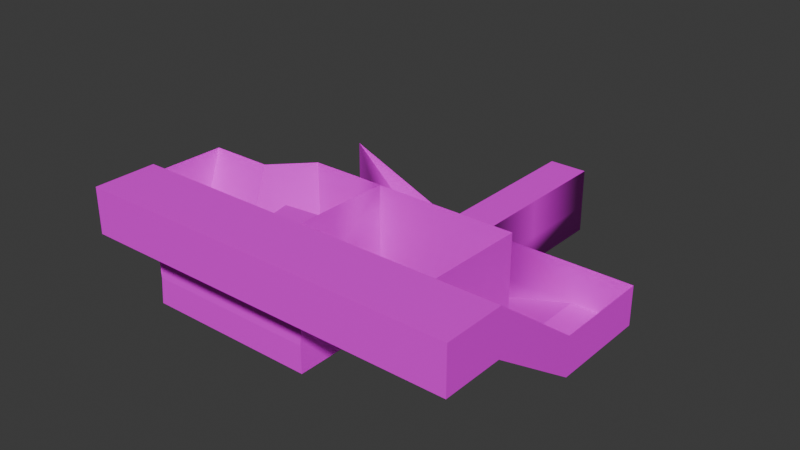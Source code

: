 # Source: testMap.blend  (saved by Blender 4.5.90; exported with 4.5.12 LTS)
import bpy
from mathutils import Matrix  # noqa: F401  (used for matrix-valued properties, if any)

bpy.ops.wm.read_factory_settings(use_empty=True)
scene = bpy.context.scene
scene.name = 'Scene'

# ---- images (referenced by path relative to the original .blend; pixels are not part of the script)
import os
ASSET_DIR = os.environ.get("B2B_ASSET_DIR", "")  # directory of the original .blend (textures are referenced by path, not embedded)
HERE = os.path.dirname(os.path.abspath(__file__))  # packed textures are extracted next to this script under _unpacked/

def load_image(name, relpath, width, height, colorspace="sRGB"):
    """Load a texture the original file referenced (path relative to the .blend, or extracted next to this script)."""
    p = next((c for c in (os.path.join(HERE, relpath), os.path.join(ASSET_DIR, relpath)) if relpath and os.path.exists(c)), "")
    if p:
        img = bpy.data.images.load(p, check_existing=True)
        img.name = name
    else:  # same state as the original file: an image datablock whose file is absent (Cycles renders it pink)
        img = bpy.data.images.new(name, width, height)
        img.source = "FILE"
        img.filepath = "//" + (relpath or name)
    img.colorspace_settings.name = colorspace
    return img
img_cubicmap_atlas_png = load_image('cubicmap_atlas.png', 'cubicmap_atlas.png', 1024, 1024, 'sRGB')

# ---- materials (node trees are filled in below, after node groups)
mat_material_001 = bpy.data.materials.new('Material.001')
mat_material_001.roughness = 0.5

# ---- material node trees
mat_material_001.use_nodes = True; mat_material_001.node_tree.nodes.clear()
_N = mat_material_001.node_tree.nodes; _L = mat_material_001.node_tree.links
n0 = _N.new('ShaderNodeBsdfPrincipled'); n0.name = 'Principled BSDF'; n0.location = (0, 300)
n0.inputs[3].default_value = 1.45
n0.inputs[27].default_value = (0.0, 0.0, 0.0, 1.0)
n0.inputs[28].default_value = 1.0
n1 = _N.new('ShaderNodeOutputMaterial'); n1.name = 'Material Output'; n1.location = (280, 300)
n2 = _N.new('ShaderNodeTexImage'); n2.name = 'Image Texture'; n2.location = (-480, 300)
n2.image = img_cubicmap_atlas_png
_L.new(n2.outputs[0], n0.inputs[0])
_L.new(n0.outputs[0], n1.inputs[0])
n1.is_active_output = True

# ---- world
world_world = bpy.data.worlds.new('World'); scene.world = world_world
world_world.use_nodes = True; world_world.node_tree.nodes.clear()
_N = world_world.node_tree.nodes; _L = world_world.node_tree.links
n0 = _N.new('ShaderNodeOutputWorld'); n0.name = 'World Output'; n0.location = (200, 100)
n1 = _N.new('ShaderNodeBackground'); n1.name = 'Background'; n1.location = (-200, 100)
n1.inputs[0].default_value = (0.05088, 0.05088, 0.05088, 1.0)
_L.new(n1.outputs[0], n0.inputs[0])
n0.is_active_output = True
world_world.color = (0.05088, 0.05088, 0.05088)
world_world.sun_shadow_jitter_overblur = 0.0

# ---- meshes
me_cube_001 = bpy.data.meshes.new('Cube.001')
me_cube_001.from_pydata([(3.704, 1.0, -1.0), (3.704, -1.0, -1.0), (3.516, 1.0, 1.0), (3.704, -1.0, 1.0), (-1.0, 1.0, -1.0), (-1.0, -1.0, -1.0), (-1.0, -1.0, 1.0), (7.552, 1.0, -1.0), (7.552, -1.0, -1.0), (7.552, 1.0, 1.0), (7.552, -1.0, 1.0), (6.262, 1.0, -5.501), (6.262, -1.0, -5.501), (10.11, 1.0, -5.501), (10.11, -1.0, -5.501), (3.696, 1.0, 3.786), (3.704, -1.0, 3.786), (7.552, 1.0, 3.786), (7.552, -1.0, 3.786), (3.884, 1.0, 7.104), (3.704, -1.0, 7.104), (7.552, 1.0, 7.104), (7.552, -1.0, 7.104), (14.54, 1.0, 3.786), (14.54, -1.0, 3.786), (14.54, 1.0, 7.104), (14.54, -1.0, 7.104), (16.6, 1.0, 3.786), (16.6, -1.0, 3.786), (16.6, 1.0, 7.104), (16.6, -1.0, 7.104), (13.15, 1.0, -0.229), (13.15, -1.0, -0.229), (16.6, 1.0, -0.229), (16.6, -1.0, -0.229), (6.138, 1.0, -10.01), (6.138, -1.0, -10.01), (16.6, 1.0, -7.404), (16.6, -1.0, -7.404), (26.31, 1.0, -0.229), (19.45, -1.0, -0.229), (26.31, 1.0, -7.404), (19.45, -1.0, -7.404), (13.03, 0.8383, -2.061), (13.03, -1.162, -2.061), (13.15, 1.0, -5.449), (13.15, -1.0, -5.449), (16.6, -1.0, -2.0), (16.6, -1.0, -5.498), (30.44, 1.0, -0.229), (30.44, 1.0, -7.404), (26.31, 5.796, 6.68), (30.44, 5.796, 6.68), (26.31, 5.796, 11.06), (30.44, 5.796, 11.06), (16.6, 3.82, -7.404), (26.31, 3.82, -7.404), (30.44, 3.82, -7.404), (16.6, 4.295, -0.229), (26.31, 4.295, -0.229), (30.44, 3.798, -0.229), (30.44, 8.998, 6.68), (3.729, 5.796, 6.68), (3.729, 5.796, 11.06), (16.61, 5.796, 6.68), (16.67, 5.796, 11.06), (14.54, 5.796, 6.68), (7.527, 5.796, 6.68), (7.634, 5.796, 11.06), (14.53, 5.796, 11.06), (26.31, 8.997, 6.68), (26.31, 8.997, 11.06), (30.44, 8.997, 11.06), (3.729, 8.997, 6.68), (3.729, 8.997, 11.06), (16.67, 8.997, 11.06), (7.634, 8.997, 11.06), (14.53, 8.997, 11.06), (16.6, 4.358, 3.786), (16.6, 4.358, 6.809), (15.01, 4.378, 1.448), (7.437, 4.378, -1.05), (8.014, 4.468, 1.423), (16.6, 5.708, -0.229), (13.03, 4.131, -2.061), (16.6, 5.771, 3.786), (16.6, 8.908, -0.229), (16.6, 8.972, 3.786), (16.6, 8.972, 6.683), (3.704, 5.805, 2.919), (3.704, 5.805, 3.786), (3.704, 5.805, 7.104), (-1.001, 1.0, 1.0), (3.704, 5.706, -2.789), (-1.056, 5.706, -2.789), (-1.023, 5.792, 2.913), (6.262, 5.675, -5.501), (10.11, 5.675, -5.501), (13.15, 5.675, -5.449), (6.138, 5.671, -10.01), (26.31, 8.899, -0.229), (19.43, 2.998, -7.404), (19.44, 1.0, -7.404), (19.43, 3.82, -7.404), (16.6, -1.0, -13.35), (19.45, -1.0, -13.35), (16.6, 1.0, -13.35), (19.43, 2.998, -13.35), (16.6, 3.82, -13.35), (19.44, 1.0, -13.35), (19.43, 3.82, -13.35), (16.6, -1.0, -19.87), (19.45, -1.0, -19.87), (16.6, 1.0, -19.87), (19.43, 2.998, -19.87), (16.6, 3.82, -19.87), (19.44, 1.0, -19.87), (19.43, 3.82, -19.87), (16.6, 1.0, -8.594), (16.6, 1.0, -9.784), (16.6, 1.0, -10.97), (16.6, 1.0, -12.16), (16.6, 0.6, -7.404), (16.6, 0.2, -7.404), (16.6, -0.2, -7.404), (16.6, -0.6, -7.404), (16.6, 1.564, -7.404), (16.6, 2.128, -7.404), (16.6, 2.692, -7.404), (16.6, 3.256, -7.404), (16.6, 3.82, -14.66), (16.6, 3.82, -15.96), (16.6, 3.82, -17.27), (16.6, 3.82, -18.57), (16.6, 0.6, -13.35), (16.6, 0.2, -13.35), (16.6, -0.2, -13.35), (16.6, -0.6, -13.35), (16.6, 1.564, -13.35), (16.6, 2.128, -13.35), (16.6, 2.692, -13.35), (16.6, 3.256, -13.35), (16.6, 3.82, -12.16), (16.6, 3.82, -10.97), (16.6, 3.82, -9.784), (16.6, 3.82, -8.594), (16.6, -1.0, -8.594), (16.6, -1.0, -9.784), (16.6, -1.0, -10.97), (16.6, -1.0, -12.16), (16.6, 0.6, -19.87), (16.6, 0.2, -19.87), (16.6, -0.2, -19.87), (16.6, -0.6, -19.87), (16.6, 1.564, -19.87), (16.6, 2.128, -19.87), (16.6, 2.692, -19.87), (16.6, 3.256, -19.87), (16.6, 1.0, -14.66), (16.6, 1.0, -15.96), (16.6, 1.0, -17.27), (16.6, 1.0, -18.57), (16.6, -1.0, -14.66), (16.6, -1.0, -15.96), (16.6, -1.0, -17.27), (16.6, -1.0, -18.57), (16.6, 3.256, -14.66), (16.6, 3.256, -15.96), (16.6, 3.256, -17.27), (16.6, 3.256, -18.57), (16.6, 2.692, -14.66), (16.6, 2.692, -15.96), (16.6, 2.692, -17.27), (16.6, 2.692, -18.57), (16.6, 2.128, -14.66), (16.6, 2.128, -15.96), (16.6, 2.128, -17.27), (16.6, 2.128, -18.57), (16.6, 1.564, -14.66), (16.6, 1.564, -15.96), (16.6, 1.564, -17.27), (16.6, 1.564, -18.57), (16.6, 0.6, -14.66), (16.6, 0.6, -15.96), (16.6, 0.6, -17.27), (16.6, 0.6, -18.57), (16.6, 0.2, -14.66), (16.6, 0.2, -15.96), (16.6, 0.2, -17.27), (16.6, 0.2, -18.57), (16.6, -0.2, -14.66), (16.6, -0.2, -15.96), (16.6, -0.2, -17.27), (16.6, -0.2, -18.57), (16.6, -0.6, -14.66), (16.6, -0.6, -15.96), (16.6, -0.6, -17.27), (16.6, -0.6, -18.57), (16.6, 3.256, -8.594), (16.6, 3.256, -9.784), (16.6, 3.256, -10.97), (16.6, 3.256, -12.16), (16.6, 2.692, -8.594), (16.6, 2.692, -9.784), (16.6, 2.692, -10.97), (16.6, 2.692, -12.16), (16.6, 2.128, -8.594), (16.6, 2.128, -9.784), (16.6, 2.128, -10.97), (16.6, 2.128, -12.16), (16.6, 1.564, -8.594), (16.6, 1.564, -9.784), (16.6, 1.564, -10.97), (16.6, 1.564, -12.16), (16.6, 0.6, -8.594), (16.6, 0.6, -9.784), (16.6, 0.6, -10.97), (16.6, 0.6, -12.16), (16.6, 0.2, -8.594), (16.6, 0.2, -9.784), (16.6, 0.2, -10.97), (16.6, 0.2, -12.16), (16.6, -0.2, -8.594), (16.6, -0.2, -9.784), (16.6, -0.2, -10.97), (16.6, -0.2, -12.16), (16.6, -0.6, -8.594), (16.6, -0.6, -9.784), (16.6, -0.6, -10.97), (16.6, -0.6, -12.16), (18.06, 1.0, -7.404), (18.06, 1.0, -8.594), (18.06, 0.6, -7.404), (18.06, 0.6, -8.594), (18.04, 0.6, -8.594), (18.04, 0.6, -9.784), (18.04, 0.2, -8.594), (18.04, 0.2, -9.784), (18.03, 0.2, -9.784), (18.03, 0.2, -10.97), (18.03, -0.2, -9.784), (18.03, -0.2, -10.97), (16.67, -0.2, -10.97), (16.67, -0.2, -12.16), (16.67, -0.6, -10.97), (16.67, -0.6, -12.16), (16.61, -0.6, -13.35), (16.61, -1.0, -13.35), (16.61, -1.0, -12.16), (16.61, -0.6, -12.16), (16.61, -0.7333, -13.35), (16.61, -0.8667, -13.35), (16.61, -1.0, -12.56), (16.61, -1.0, -12.96), (16.61, -0.6, -12.56), (16.61, -0.6, -12.96), (16.61, -0.8667, -12.16), (16.61, -0.7333, -12.16), (16.61, -0.8667, -12.96), (16.61, -0.8667, -12.56), (16.61, -0.7333, -12.96), (16.61, -0.7333, -12.56), (18.02, -0.7333, -12.16), (18.02, -0.6, -12.16), (18.02, -0.6, -12.56), (18.02, -0.7333, -12.56), (18.01, -0.8667, -12.96), (18.01, -0.8667, -12.56), (18.01, -0.7333, -12.96), (18.01, -0.7333, -12.56), (18.0, -0.8667, -13.35), (18.0, -1.0, -13.35), (18.0, -1.0, -12.96), (18.0, -0.8667, -12.96), (16.67, -0.2, -11.37), (16.67, -0.2, -11.77), (16.67, -0.6, -11.37), (16.67, -0.6, -11.77), (16.67, -0.4667, -10.97), (16.67, -0.3333, -10.97), (16.67, -0.4667, -12.16), (16.67, -0.3333, -12.16), (16.67, -0.4667, -11.77), (16.67, -0.4667, -11.37), (16.67, -0.3333, -11.77), (16.67, -0.3333, -11.37), (18.04, -0.6, -11.77), (18.04, -0.6, -12.16), (18.04, -0.4667, -12.16), (18.04, -0.4667, -11.77), (18.04, -0.4667, -11.77), (18.04, -0.4667, -11.37), (18.04, -0.3333, -11.77), (18.04, -0.3333, -11.37), (17.98, -0.3333, -10.97), (17.98, -0.2, -10.97), (17.98, -0.2, -11.37), (17.98, -0.3333, -11.37)], [], [(198, 145, 55, 129), (6, 5, 4, 92), (29, 25, 66, 64), (208, 204, 203, 207), (230, 231, 118, 37), (203, 199, 198, 202), (31, 84, 80, 23), (11, 0, 1, 12), (44, 14, 8), (170, 166, 141, 140), (205, 201, 200, 204), (19, 21, 22, 20), (28, 24, 26, 30), (191, 187, 186, 190), (49, 39, 51, 52), (236, 234, 214, 218), (74, 63, 62, 73), (218, 214, 122, 123), (240, 238, 219, 223), (16, 20, 22, 18), (182, 158, 106, 134), (246, 250, 251, 247, 104, 137), (129, 128, 202, 198), (100, 70, 51, 59), (244, 278, 279, 242, 224, 228), (15, 2, 89, 90), (157, 114, 117, 115), (98, 97, 13, 45), (47, 44, 32, 34), (33, 40, 34), (69, 68, 76, 77), (52, 61, 60, 49), (220, 219, 238, 239), (7, 81, 84, 43), (48, 36, 46), (23, 80, 82, 17), (213, 209, 208, 212), (40, 39, 41, 42), (41, 39, 49, 50), (118, 214, 215, 119), (125, 35, 36, 38), (188, 184, 183, 187), (92, 95, 89, 2), (129, 99, 35, 128), (69, 65, 64, 66), (70, 88, 64, 51), (4, 0, 93, 94), (65, 53, 51, 64), (67, 62, 63, 68), (78, 85, 83, 58), (86, 83, 85, 87), (197, 193, 192, 196), (2, 3, 6, 92), (134, 106, 121, 217), (66, 25, 21, 67), (221, 217, 216, 220), (121, 213, 212, 120), (248, 256, 257, 249, 229, 149), (14, 46, 45, 13), (66, 67, 68, 69), (78, 79, 64, 85), (34, 32, 24, 28), (94, 95, 92, 4), (43, 31, 32, 44), (34, 28, 27, 33), (22, 26, 24, 18), (68, 63, 74, 76), (237, 236, 218, 219), (144, 199, 200, 143), (44, 46, 14), (216, 120, 119, 215), (113, 154, 181, 161), (201, 205, 140, 141), (223, 219, 218, 222), (102, 101, 107, 109), (162, 194, 137, 104), (31, 23, 24, 32), (79, 78, 27, 29), (226, 222, 124, 125), (61, 72, 74, 73), (8, 10, 9, 7), (232, 230, 37, 122), (202, 206, 207, 203), (53, 54, 52, 51), (93, 0, 11, 96), (123, 122, 35), (33, 39, 40), (142, 201, 141, 108), (47, 34, 40), (42, 38, 48), (42, 41, 102), (75, 71, 53, 65), (48, 38, 36), (109, 105, 42, 102), (210, 118, 119, 211), (222, 226, 227, 223), (184, 160, 159, 183), (177, 173, 172, 176), (51, 39, 59), (138, 139, 209, 213), (257, 261, 265, 262), (183, 159, 158, 182), (30, 26, 25, 29), (199, 203, 204, 200), (101, 102, 41, 56), (9, 17, 82), (147, 42, 105, 148), (168, 172, 173, 169), (116, 113, 150, 112), (116, 112, 105, 109), (35, 127, 128), (57, 56, 41, 50), (3, 1, 5, 6), (46, 44, 47, 48), (249, 254, 255, 246, 137, 229), (8, 1, 3, 10), (131, 132, 117), (144, 143, 110), (233, 232, 122, 214), (112, 152, 153), (105, 164, 163), (52, 54, 72, 61), (155, 156, 173, 177), (130, 166, 167, 131), (164, 196, 195, 163), (90, 91, 19, 15), (241, 240, 223, 224), (163, 195, 194, 162), (106, 138, 213, 121), (108, 141, 166, 130), (209, 205, 204, 208), (84, 81, 82, 80), (117, 114, 107, 110), (17, 9, 10, 18), (241, 239, 238, 240), (138, 106, 158, 178), (155, 116, 114, 156), (193, 189, 188, 192), (180, 176, 175, 179), (171, 167, 166, 170), (127, 126, 210, 206), (60, 57, 50, 49), (27, 78, 58, 33), (110, 107, 101, 103), (100, 59, 58, 86), (2, 15, 16, 3), (9, 82, 81, 7), (154, 155, 177, 181), (87, 85, 64, 88), (40, 42, 48, 47), (157, 115, 133, 169), (179, 159, 160, 180), (171, 175, 176, 172), (28, 30, 29, 27), (222, 218, 123, 124), (185, 161, 160, 184), (8, 7, 43, 44), (99, 98, 45, 35), (120, 212, 211, 119), (140, 139, 174, 170), (19, 62, 67, 21), (12, 1, 8, 14), (220, 216, 215, 219), (194, 190, 136, 137), (237, 235, 234, 236), (190, 194, 195, 191), (169, 173, 156, 157), (149, 229, 228, 148), (152, 151, 189, 193), (114, 116, 109, 107), (179, 175, 174, 178), (77, 75, 65, 69), (20, 16, 15, 19), (172, 168, 167, 171), (181, 177, 176, 180), (212, 208, 207, 211), (145, 198, 199, 144), (131, 167, 168, 132), (180, 160, 161, 181), (186, 187, 183, 182), (189, 185, 184, 188), (170, 174, 175, 171), (285, 274, 296, 297), (26, 22, 21, 25), (150, 113, 161, 185), (178, 158, 159, 179), (165, 197, 196, 164), (217, 121, 120, 216), (186, 182, 134, 135), (169, 133, 132, 168), (178, 174, 139, 138), (97, 96, 11, 13), (242, 274, 275, 243, 225, 224), (151, 150, 185, 189), (111, 153, 197, 165), (143, 200, 201, 142), (153, 152, 193, 197), (211, 207, 206, 210), (235, 237, 219, 215), (18, 10, 3, 16), (18, 24, 23, 17), (135, 134, 217, 221), (234, 235, 215, 214), (39, 33, 58, 59), (147, 227, 226, 146), (233, 231, 230, 232), (196, 192, 191, 195), (146, 226, 125, 38), (190, 186, 135, 136), (54, 53, 71, 72), (245, 277, 276, 244, 228, 229), (46, 36, 35, 45), (228, 224, 223, 227), (206, 202, 128, 127), (231, 233, 214, 118), (148, 228, 227, 147), (118, 210, 126, 37), (137, 136, 225, 229), (0, 4, 5, 1), (13, 11, 12, 14), (239, 241, 224, 220), (136, 135, 221, 225), (225, 221, 220, 224), (139, 140, 205, 209), (243, 281, 280, 245, 229, 225), (187, 191, 192, 188), (146, 38, 42), (105, 104, 149), (105, 149, 148), (147, 146, 42), (35, 125, 124), (122, 37, 35), (35, 124, 123), (56, 103, 101), (31, 43, 84), (35, 37, 126), (35, 126, 127), (129, 55, 99), (117, 110, 131), (110, 108, 130), (110, 130, 131), (133, 115, 117), (132, 133, 117), (110, 103, 144), (103, 55, 145), (103, 145, 144), (142, 108, 110), (143, 142, 110), (112, 150, 151), (153, 111, 112), (112, 151, 152), (113, 116, 154), (154, 116, 155), (114, 157, 156), (162, 104, 105), (105, 112, 164), (112, 111, 165), (112, 165, 164), (163, 162, 105), (247, 253, 252, 248, 149, 104), (252, 259, 256, 248), (259, 261, 257, 256), (253, 247, 271, 272), (253, 258, 259, 252), (251, 250, 260, 258), (258, 260, 268, 266), (250, 246, 255, 260), (260, 255, 254, 261), (265, 264, 263, 262), (261, 254, 264, 265), (254, 249, 263, 264), (249, 257, 262, 263), (266, 268, 269, 267), (259, 258, 266, 267), (261, 259, 267, 269), (260, 261, 269, 268), (271, 270, 273, 272), (251, 258, 273, 270), (258, 253, 272, 273), (247, 251, 270, 271), (276, 283, 278, 244), (283, 285, 279, 278), (245, 280, 288, 287), (277, 282, 283, 276), (280, 281, 284, 282), (283, 282, 290, 291), (281, 243, 275, 284), (284, 275, 274, 285), (287, 288, 289, 286), (280, 282, 289, 288), (277, 245, 287, 286), (282, 277, 286, 289), (290, 292, 293, 291), (285, 283, 291, 293), (284, 285, 293, 292), (282, 284, 292, 290), (297, 296, 295, 294), (242, 279, 294, 295), (274, 242, 295, 296), (279, 285, 297, 294)])
me_cube_001.polygons.foreach_set('use_smooth', [1, 1, 1, 1, 1, 1, 1, 1, 1, 1, 1, 1, 1, 1, 1, 1, 1, 1, 1, 1, 1, 1, 1, 1, 1, 1, 1, 1, 1, 1, 1, 1, 1, 1, 1, 1, 1, 1, 1, 1, 1, 1, 1, 1, 1, 1, 1, 1, 1, 1, 1, 1, 1, 1, 1, 1, 1, 1, 1, 1, 1, 1, 1, 1, 1, 1, 1, 1, 1, 1, 1, 1, 1, 1, 1, 1, 1, 1, 1, 1, 1, 1, 1, 1, 1, 1, 1, 1, 1, 1, 1, 1, 1, 1, 1, 1, 1, 1, 1, 1, 1, 1, 1, 1, 1, 1, 1, 1, 1, 1, 1, 1, 1, 1, 1, 1, 0, 0, 1, 1, 1, 1, 1, 1, 1, 1, 1, 1, 1, 1, 1, 1, 1, 1, 1, 1, 1, 1, 1, 1, 1, 1, 1, 1, 1, 1, 1, 1, 1, 1, 1, 1, 1, 1, 1, 1, 1, 1, 1, 1, 1, 1, 1, 1, 1, 1, 1, 1, 1, 1, 1, 1, 1, 1, 1, 1, 1, 1, 1, 1, 1, 1, 1, 1, 1, 1, 1, 1, 1, 1, 1, 1, 1, 1, 1, 1, 1, 1, 1, 1, 1, 1, 1, 1, 1, 1, 1, 1, 1, 1, 1, 1, 1, 1, 1, 1, 1, 1, 1, 1, 1, 1, 1, 1, 1, 1, 1, 1, 1, 1, 1, 1, 1, 1, 1, 1, 1, 1, 0, 0, 0, 0, 0, 0, 0, 0, 0, 0, 1, 1, 1, 1, 1, 1, 1, 1, 1, 1, 1, 1, 1, 1, 1, 1, 1, 1, 1, 1, 1, 1, 1, 1, 1, 1, 1, 1, 1, 1, 1, 1, 1, 1, 1, 1, 1, 1, 1, 1, 1, 1, 1, 1, 1, 1, 1, 1, 1, 1, 1, 1])
_k = set([(0, 1), (0, 4), (0, 11), (0, 93), (1, 5), (1, 12), (2, 3), (2, 89), (2, 92), (3, 6), (3, 16), (4, 5), (4, 94), (5, 6), (6, 92), (7, 8), (7, 9), (7, 43), (7, 81), (8, 10), (8, 14), (8, 44), (9, 17), (9, 82), (10, 18), (11, 12), (11, 96), (12, 14), (13, 14), (13, 45), (13, 97), (14, 46), (15, 19), (16, 20), (17, 18), (17, 23), (17, 82), (18, 24), (19, 20), (19, 21), (20, 22), (21, 25), (22, 26), (23, 24), (23, 31), (23, 80), (24, 32), (25, 29), (26, 30), (28, 30), (28, 34), (29, 30), (31, 32), (31, 43), (32, 34), (32, 44), (33, 34), (33, 58), (34, 40), (34, 47), (35, 36), (35, 45), (35, 99), (36, 38), (36, 46), (38, 42), (38, 48), (39, 40), (39, 41), (39, 49), (39, 51), (39, 59), (40, 42), (41, 42), (41, 50), (43, 44), (43, 84), (44, 46), (44, 47), (45, 46), (45, 98), (46, 48), (47, 48), (49, 50), (49, 52), (50, 57), (51, 52), (51, 64), (51, 70), (52, 54), (53, 54), (53, 65), (54, 72), (58, 78), (59, 100), (61, 72), (62, 63), (62, 67), (63, 68), (63, 74), (64, 66), (64, 85), (64, 88), (65, 69), (66, 67), (68, 69), (73, 74), (80, 82), (80, 84), (81, 82), (81, 84), (92, 95), (104, 105), (111, 112)])
me_cube_001.attributes.new('sharp_edge', 'BOOLEAN', 'EDGE').data.foreach_set('value', [ (min(e.vertices), max(e.vertices)) in _k for e in me_cube_001.edges])
_uv = me_cube_001.uv_layers.new(name='UVMap')
_uv.uv.foreach_set('vector', [0.4123, 0.631, 0.4015, 0.631, 0.4015, 0.608, 0.4123, 0.608, 0.8816, 0.272, 0.9202, 0.2725, 0.9196, 0.3112, 0.881, 0.3106, 0.03861, 0.8569, 0.03861, 0.8171, 0.1311, 0.8172, 0.1311, 0.8572, 0.4341, 0.6769, 0.4232, 0.6769, 0.4232, 0.6539, 0.4341, 0.6539, 0.7846, 0.7632, 0.7616, 0.7632, 0.7616, 0.735, 0.7846, 0.735, 0.4232, 0.6539, 0.4123, 0.6539, 0.4123, 0.631, 0.4232, 0.631, 0.06433, 0.9347, 0.002935, 0.9684, -6.083e-09, 0.9005, 0.06646, 0.8572, 0.5813, 0.8874, 0.4945, 0.8873, 0.4945, 0.8487, 0.5813, 0.8488, 0.3438, 0.2707, 0.2774, 0.2145, 0.3643, 0.1651, 0.4232, 0.748, 0.4123, 0.748, 0.4123, 0.7228, 0.4232, 0.7228, 0.4232, 0.6999, 0.4123, 0.6999, 0.4123, 0.6769, 0.4232, 0.6769, 0.03861, 0.608, 0.03861, 0.6823, 1.584e-08, 0.6823, 4.225e-09, 0.608, 0.4567, 0.3398, 0.4567, 0.2999, 0.5208, 0.2999, 0.5208, 0.3398, 0.479, 0.7732, 0.4713, 0.7732, 0.4713, 0.748, 0.479, 0.748, 0.3793, 0.6072, 0.3793, 0.5275, 0.5128, 0.5283, 0.5128, 0.608, 0.5875, 0.6639, 0.5952, 0.6639, 0.5952, 0.6916, 0.5875, 0.6916, 0.8427, 0.4025, 0.9045, 0.4025, 0.9045, 0.4872, 0.8427, 0.4872, 0.7385, 0.7298, 0.7308, 0.7298, 0.7308, 0.7069, 0.7385, 0.7069, 0.5875, 0.7468, 0.5952, 0.7468, 0.5952, 0.7743, 0.5875, 0.7743, 0.4567, 0.0908, 0.5208, 0.0908, 0.5208, 0.1651, 0.4567, 0.1651, 0.4636, 0.748, 0.4559, 0.748, 0.4559, 0.7228, 0.4636, 0.7228, 0.7615, 0.8261, 0.7589, 0.8261, 0.7563, 0.8261, 0.7537, 0.8261, 0.7537, 0.7988, 0.7615, 0.7988, 0.4123, 0.608, 0.4232, 0.608, 0.4232, 0.631, 0.4123, 0.631, 0.7308, 0.8594, 0.5974, 0.8613, 0.5974, 0.7995, 0.7308, 0.7705, 0.5875, 0.7743, 0.5901, 0.7743, 0.5927, 0.7743, 0.5952, 0.7743, 0.5952, 0.8018, 0.5875, 0.8018, 0.9068, 0.03861, 0.9606, 0.03861, 0.9235, 0.1314, 0.9068, 0.1314, 0.7012, 0.9434, 0.7557, 0.9384, 0.7556, 0.9543, 0.7012, 0.9543, 0.3888, 0.8005, 0.3888, 0.8591, 0.2985, 0.8592, 0.2985, 0.8005, 0.345, 0.3398, 0.3438, 0.2707, 0.3792, 0.2731, 0.3792, 0.3398, 0.5974, 0.6683, 0.6524, 0.7069, 0.5974, 0.7069, 0.7809, 0.2085, 0.7809, 0.07538, 0.8427, 0.07539, 0.8427, 0.2085, 0.7229, 0.1008, 0.7809, 0.07944, 0.7328, 0.2392, 0.6821, 0.2579, 0.7616, 0.8187, 0.7846, 0.8187, 0.7846, 0.8463, 0.7616, 0.8463, 0.636, 0.8654, 0.7011, 0.8613, 0.6995, 0.9696, 0.636, 0.9715, 0.2775, 0.3398, 0.1904, 0.1378, 0.2784, 0.2731, 0.8831, 0.1373, 0.9489, 0.1314, 0.9489, 0.2663, 0.8813, 0.272, 0.445, 0.6999, 0.4341, 0.6999, 0.4341, 0.6769, 0.445, 0.6769, 0.3792, 0.3947, 0.3793, 0.5275, 0.2408, 0.5275, 0.2407, 0.3947, 0.2408, 0.5275, 0.3793, 0.5275, 0.3793, 0.6072, 0.2408, 0.6072, 0.4559, 0.631, 0.4636, 0.631, 0.4636, 0.6539, 0.4559, 0.6539, 0.1389, 0.6361, 0.1698, 0.8405, 0.1311, 0.8404, 0.1311, 0.6361, 0.4713, 0.7984, 0.4636, 0.7984, 0.4636, 0.7732, 0.4713, 0.7732, 0.4019, 0.9414, 0.4015, 0.8487, 0.4927, 0.849, 0.4927, 0.9419, 0.2133, 0.6363, 0.2599, 0.8407, 0.1698, 0.8405, 0.2024, 0.6362, 0.5974, 0.3009, 0.5974, 0.3422, 0.5128, 0.3411, 0.5128, 0.301, 0.9755, 0.7279, 0.975, 0.9151, 0.9137, 0.915, 0.9137, 0.7279, 0.1322, 0.881, 0.2229, 0.8793, 0.2229, 0.9706, 0.1311, 0.9724, 0.5974, 0.3422, 0.5974, 0.5283, 0.5128, 0.5283, 0.5128, 0.3411, 0.5128, 0.1657, 0.5128, 0.0924, 0.5974, 0.0924, 0.5974, 0.1678, 0.3374, 0.7114, 0.3374, 0.7387, 0.2599, 0.7375, 0.2599, 0.7102, 0.2599, 0.7993, 0.2599, 0.7375, 0.3374, 0.7387, 0.3374, 0.8005, 0.4868, 0.8235, 0.479, 0.8235, 0.479, 0.7984, 0.4868, 0.7984, 0.4927, 0.9419, 0.4924, 0.9805, 0.4016, 0.98, 0.4019, 0.9414, 0.4636, 0.7228, 0.4559, 0.7228, 0.4559, 0.6999, 0.4636, 0.6999, 0.1311, 0.8172, 0.03861, 0.8171, 0.03861, 0.6823, 0.1311, 0.6819, 0.4713, 0.6999, 0.4636, 0.6999, 0.4636, 0.6769, 0.4713, 0.6769, 0.4559, 0.6999, 0.445, 0.6999, 0.445, 0.6769, 0.4559, 0.6769, 0.3888, 0.8005, 0.3913, 0.8005, 0.3939, 0.8005, 0.3965, 0.8005, 0.3965, 0.8278, 0.3888, 0.8278, 0.2599, 0.8592, 0.2599, 0.8005, 0.2985, 0.8005, 0.2985, 0.8592, 0.5128, 0.301, 0.5128, 0.1657, 0.5974, 0.1678, 0.5974, 0.3009, 0.3374, 0.7114, 0.3958, 0.7114, 0.3933, 0.7392, 0.3374, 0.7387, 0.3792, 0.3398, 0.3792, 0.2731, 0.4567, 0.2999, 0.4567, 0.3398, 0.9528, 0.4025, 0.8427, 0.4025, 0.881, 0.3106, 0.9196, 0.3112, 0.06646, 0.9702, 0.06433, 0.9347, 0.1029, 0.9358, 0.1051, 0.9713, 0.2599, 0.608, 0.3374, 0.608, 0.3374, 0.6466, 0.2599, 0.6466, 0.5208, 0.1651, 0.5208, 0.2999, 0.4567, 0.2999, 0.4567, 0.1651, 0.7809, 0.07538, 0.7809, 2.594e-08, 0.8427, 4.279e-06, 0.8427, 0.07539, 0.7846, 0.791, 0.7616, 0.791, 0.7616, 0.7632, 0.7846, 0.7632, 0.4015, 0.6539, 0.4123, 0.6539, 0.4123, 0.6769, 0.4015, 0.6769, 0.3438, 0.2707, 0.2784, 0.2731, 0.2774, 0.2145, 0.4636, 0.6769, 0.4559, 0.6769, 0.4559, 0.6539, 0.4636, 0.6539, 0.4559, 0.8487, 0.445, 0.8487, 0.445, 0.8235, 0.4559, 0.8235, 0.4123, 0.6999, 0.4232, 0.6999, 0.4232, 0.7228, 0.4123, 0.7228, 0.7462, 0.7528, 0.7385, 0.7528, 0.7385, 0.7298, 0.7462, 0.7298, 0.5331, 0.608, 0.5717, 0.608, 0.5717, 0.7228, 0.5331, 0.7228, 0.4945, 0.748, 0.4868, 0.748, 0.4868, 0.7228, 0.4945, 0.7228, 0.06433, 0.9347, 0.06646, 0.8572, 0.1051, 0.8583, 0.1029, 0.9358, 0.3958, 0.7114, 0.3374, 0.7114, 0.3374, 0.6466, 0.4015, 0.6466, 0.7539, 0.7298, 0.7462, 0.7298, 0.7462, 0.7069, 0.7539, 0.7069, 0.6821, 0.5156, 0.5974, 0.5156, 0.5974, 2.209e-08, 0.6821, 2.848e-08, 0.6821, 0.3888, 0.7207, 0.3884, 0.721, 0.427, 0.6824, 0.4274, 0.1621, 0.608, 0.1698, 0.608, 0.1698, 0.6362, 0.162, 0.6361, 0.4232, 0.631, 0.4341, 0.631, 0.4341, 0.6539, 0.4232, 0.6539, 0.5974, 0.5283, 0.5974, 0.608, 0.5128, 0.608, 0.5128, 0.5283, 0.529, 0.9782, 0.4945, 0.8873, 0.5813, 0.8874, 0.5813, 0.9776, 0.1543, 0.6361, 0.162, 0.6361, 0.1698, 0.8405, 0.5974, 0.6683, 0.7848, 0.6683, 0.6524, 0.7069, 0.4015, 0.6999, 0.4123, 0.6999, 0.4123, 0.7228, 0.4015, 0.7228, 0.345, 0.3398, 0.3792, 0.3398, 0.3792, 0.3947, 0.2407, 0.3947, 0.2407, 0.3398, 0.2775, 0.3398, 0.7848, 0.7275, 0.8234, 0.5952, 0.8234, 0.7277, 0.8427, 0.2498, 0.8427, 0.4359, 0.7809, 0.4359, 0.7809, 0.2498, 0.2775, 0.3398, 0.2407, 0.3398, 0.1904, 0.1378, 0.5331, 0.7228, 0.4945, 0.7228, 0.4945, 0.608, 0.5331, 0.608, 0.445, 0.631, 0.4559, 0.631, 0.4559, 0.6539, 0.445, 0.6539, 0.7462, 0.7298, 0.7539, 0.7298, 0.7539, 0.7528, 0.7462, 0.7528, 0.4636, 0.7984, 0.4559, 0.7984, 0.4559, 0.7732, 0.4636, 0.7732, 0.4341, 0.8235, 0.4232, 0.8235, 0.4232, 0.7984, 0.4341, 0.7984, 0.5974, 0.7995, 0.7308, 0.7069, 0.7308, 0.7705, 0.445, 0.7228, 0.4341, 0.7228, 0.4341, 0.6999, 0.445, 0.6999, 0.5901, 0.8478, 0.5901, 0.8554, 0.5901, 0.8554, 0.5901, 0.8478, 0.4636, 0.7732, 0.4559, 0.7732, 0.4559, 0.748, 0.4636, 0.748, 3.517e-08, 0.8569, 3.283e-08, 0.8171, 0.03861, 0.8171, 0.03861, 0.8569, 0.4123, 0.6539, 0.4232, 0.6539, 0.4232, 0.6769, 0.4123, 0.6769, 0.862, 0.7278, 0.8234, 0.7277, 0.8234, 0.5952, 0.8779, 0.5952, 0.721, 0.427, 0.7748, 0.4265, 0.7299, 0.4939, 0.1948, 0.3398, 0.2407, 0.3947, 0.1259, 0.3947, 0.1718, 0.3398, 0.4123, 0.7984, 0.4232, 0.7984, 0.4232, 0.8235, 0.4123, 0.8235, 0.7558, 0.8999, 0.7011, 0.8999, 0.7011, 0.8921, 0.756, 0.8613, 0.5331, 0.8487, 0.4945, 0.8487, 0.4945, 0.7228, 0.5331, 0.7228, 0.1698, 0.8405, 0.1915, 0.6362, 0.2024, 0.6362, 0.8779, 0.5156, 0.8779, 0.5952, 0.8234, 0.5952, 0.8234, 0.5157, 0.4029, 0.0908, 0.3643, 0.09081, 0.3643, 4.811e-07, 0.4029, 4.174e-09, 0.2784, 0.2731, 0.3438, 0.2707, 0.345, 0.3398, 0.2775, 0.3398, 0.7846, 0.8737, 0.777, 0.8737, 0.7693, 0.8737, 0.7616, 0.8737, 0.7616, 0.8463, 0.7846, 0.8463, 0.3643, 0.1651, 0.3643, 0.09081, 0.4029, 0.0908, 0.4029, 0.1651, 0.9324, 0.6524, 0.9324, 0.6776, 0.8779, 0.7279, 0.9324, 0.5331, 0.9324, 0.5561, 0.8779, 0.602, 0.7846, 0.735, 0.7616, 0.735, 0.7616, 0.7069, 0.7846, 0.7069, 0.756, 0.8613, 0.7011, 0.8767, 0.7011, 0.869, 0.1259, 0.3947, 0.05034, 0.3398, 0.07551, 0.3398, 0.7229, 0.1008, 0.6937, 0.02133, 0.7517, 1.206e-08, 0.7809, 0.07944, 0.4341, 0.8487, 0.4232, 0.8487, 0.4232, 0.8235, 0.4341, 0.8235, 0.4015, 0.748, 0.4123, 0.748, 0.4123, 0.7732, 0.4015, 0.7732, 0.4945, 0.7984, 0.4868, 0.7984, 0.4868, 0.7732, 0.4945, 0.7732, 0.9068, 0.1314, 0.8427, 0.1314, 0.8427, 0.03861, 0.9068, 0.03861, 0.7537, 0.8263, 0.7308, 0.8263, 0.7308, 0.7988, 0.7537, 0.7988, 0.4945, 0.7732, 0.4868, 0.7732, 0.4868, 0.748, 0.4945, 0.748, 0.4559, 0.7228, 0.445, 0.7228, 0.445, 0.6999, 0.4559, 0.6999, 0.4015, 0.7228, 0.4123, 0.7228, 0.4123, 0.748, 0.4015, 0.748, 0.4341, 0.6999, 0.4232, 0.6999, 0.4232, 0.6769, 0.4341, 0.6769, 1.0, 0.5258, 0.9801, 0.6336, 0.9324, 0.6223, 0.9324, 0.4872, 0.5875, 0.8487, 0.5717, 0.8487, 0.5717, 0.7228, 0.5875, 0.7228, 0.7748, 0.4265, 0.721, 0.427, 0.7207, 0.3884, 0.7744, 0.3879, 0.2536, 0.8637, 0.2459, 0.8637, 0.2459, 0.8407, 0.2536, 0.8407, 0.445, 0.7228, 0.4559, 0.7228, 0.4559, 0.748, 0.445, 0.748, 0.7011, 0.9216, 0.7558, 0.8999, 0.7557, 0.9384, 0.7011, 0.9325, 0.479, 0.8235, 0.4713, 0.8235, 0.4713, 0.7984, 0.479, 0.7984, 0.445, 0.7984, 0.4341, 0.7984, 0.4341, 0.7732, 0.445, 0.7732, 0.4232, 0.7732, 0.4123, 0.7732, 0.4123, 0.748, 0.4232, 0.748, 0.4341, 0.608, 0.445, 0.608, 0.445, 0.631, 0.4341, 0.631, 0.7328, 0.2392, 0.7809, 0.3691, 0.7299, 0.3879, 0.6821, 0.2579, 0.3374, 0.6466, 0.3374, 0.7114, 0.2599, 0.7102, 0.2599, 0.6466, 0.5875, 0.7228, 0.5717, 0.7228, 0.5717, 0.608, 0.5875, 0.608, 0.7848, 0.5158, 0.7848, 0.6047, 0.5974, 0.6047, 0.5974, 0.5156, 0.9606, 0.03861, 0.9068, 0.03861, 0.9068, -2.99e-09, 0.9606, 1.389e-08, 0.721, 0.427, 0.7299, 0.4939, 0.6821, 0.4926, 0.6824, 0.4274, 0.445, 0.8487, 0.4341, 0.8487, 0.4341, 0.8235, 0.445, 0.8235, 0.3374, 0.8005, 0.3374, 0.7387, 0.3933, 0.7392, 0.3933, 0.8005, 0.3792, 0.3947, 0.2407, 0.3947, 0.2775, 0.3398, 0.345, 0.3398, 0.4123, 0.8487, 0.4015, 0.8487, 0.4015, 0.8235, 0.4123, 0.8235, 0.445, 0.7732, 0.4559, 0.7732, 0.4559, 0.7984, 0.445, 0.7984, 0.4232, 0.7732, 0.4341, 0.7732, 0.4341, 0.7984, 0.4232, 0.7984, 0.3374, 0.608, 0.4015, 0.608, 0.4015, 0.6466, 0.3374, 0.6466, 0.7462, 0.7298, 0.7385, 0.7298, 0.7385, 0.7069, 0.7462, 0.7069, 0.4636, 0.8235, 0.4559, 0.8235, 0.4559, 0.7984, 0.4636, 0.7984, 0.5974, 0.8666, 0.636, 0.8654, 0.636, 0.9715, 0.5974, 0.9726, 0.9136, 0.7283, 0.9137, 0.8622, 0.8234, 0.8619, 0.8234, 0.728, 0.4559, 0.6769, 0.445, 0.6769, 0.445, 0.6539, 0.4559, 0.6539, 0.4232, 0.7228, 0.4341, 0.7228, 0.4341, 0.748, 0.4232, 0.748, 0.03861, 0.608, 0.1311, 0.6086, 0.1311, 0.6819, 0.03861, 0.6823, 0.2774, 0.1402, 0.3643, 0.09081, 0.3643, 0.1651, 0.2774, 0.2145, 0.4713, 0.6769, 0.4636, 0.6769, 0.4636, 0.6539, 0.4713, 0.6539, 0.4868, 0.748, 0.479, 0.748, 0.479, 0.7228, 0.4868, 0.7228, 0.5952, 0.8478, 0.5875, 0.8478, 0.5875, 0.8248, 0.5952, 0.8248, 0.479, 0.748, 0.4868, 0.748, 0.4868, 0.7732, 0.479, 0.7732, 0.4123, 0.8235, 0.4232, 0.8235, 0.4232, 0.8487, 0.4123, 0.8487, 0.7616, 0.7988, 0.7539, 0.7988, 0.7539, 0.7758, 0.7616, 0.7758, 0.479, 0.8487, 0.4713, 0.8487, 0.4713, 0.8235, 0.479, 0.8235, 0.5717, 0.8487, 0.5331, 0.8487, 0.5331, 0.7228, 0.5717, 0.7228, 0.445, 0.7732, 0.4341, 0.7732, 0.4341, 0.748, 0.445, 0.748, 0.8427, 0.2085, 0.8427, 0.2498, 0.7809, 0.2498, 0.7809, 0.2085, 0.8427, -3.536e-09, 0.9068, -2.99e-09, 0.9068, 0.03861, 0.8427, 0.03861, 0.4232, 0.7984, 0.4123, 0.7984, 0.4123, 0.7732, 0.4232, 0.7732, 0.445, 0.8235, 0.4341, 0.8235, 0.4341, 0.7984, 0.445, 0.7984, 0.445, 0.6769, 0.4341, 0.6769, 0.4341, 0.6539, 0.445, 0.6539, 0.4015, 0.631, 0.4123, 0.631, 0.4123, 0.6539, 0.4015, 0.6539, 0.4015, 0.7732, 0.4123, 0.7732, 0.4123, 0.7984, 0.4015, 0.7984, 0.445, 0.7984, 0.4559, 0.7984, 0.4559, 0.8235, 0.445, 0.8235, 0.4713, 0.748, 0.4713, 0.7732, 0.4636, 0.7732, 0.4636, 0.748, 0.4713, 0.8235, 0.4636, 0.8235, 0.4636, 0.7984, 0.4713, 0.7984, 0.4232, 0.748, 0.4341, 0.748, 0.4341, 0.7732, 0.4232, 0.7732, 0.5901, 0.8095, 0.5875, 0.8095, 0.5875, 0.8095, 0.5901, 0.8095, 3.283e-08, 0.8171, 1.584e-08, 0.6823, 0.03861, 0.6823, 0.03861, 0.8171, 0.4636, 0.8487, 0.4559, 0.8487, 0.4559, 0.8235, 0.4636, 0.8235, 0.445, 0.748, 0.4559, 0.748, 0.4559, 0.7732, 0.445, 0.7732, 0.4945, 0.8235, 0.4868, 0.8235, 0.4868, 0.7984, 0.4945, 0.7984, 0.4636, 0.6999, 0.4559, 0.6999, 0.4559, 0.6769, 0.4636, 0.6769, 0.4713, 0.748, 0.4636, 0.748, 0.4636, 0.7228, 0.4713, 0.7228, 0.4123, 0.8235, 0.4015, 0.8235, 0.4015, 0.7984, 0.4123, 0.7984, 0.445, 0.748, 0.4341, 0.748, 0.4341, 0.7228, 0.445, 0.7228, 0.3888, 0.8591, 0.3888, 0.9333, 0.2985, 0.9334, 0.2985, 0.8592, 0.8657, 0.5147, 0.858, 0.5147, 0.8504, 0.5147, 0.8427, 0.5147, 0.8427, 0.4872, 0.8657, 0.4872, 0.4713, 0.8487, 0.4636, 0.8487, 0.4636, 0.8235, 0.4713, 0.8235, 0.4945, 0.8487, 0.4868, 0.8487, 0.4868, 0.8235, 0.4945, 0.8235, 0.4015, 0.6769, 0.4123, 0.6769, 0.4123, 0.6999, 0.4015, 0.6999, 0.4868, 0.8487, 0.479, 0.8487, 0.479, 0.8235, 0.4868, 0.8235, 0.445, 0.6539, 0.4341, 0.6539, 0.4341, 0.631, 0.445, 0.631, 0.5952, 0.6639, 0.5875, 0.6639, 0.5875, 0.6362, 0.5952, 0.6362, 0.4567, 0.1651, 0.4029, 0.1651, 0.4029, 0.0908, 0.4567, 0.0908, 0.8427, 0.2715, 0.8445, 0.1369, 0.8831, 0.1373, 0.8813, 0.272, 0.4713, 0.7228, 0.4636, 0.7228, 0.4636, 0.6999, 0.4713, 0.6999, 0.7846, 0.8187, 0.7616, 0.8187, 0.7616, 0.791, 0.7846, 0.791, 0.7848, 0.6683, 0.5974, 0.6683, 0.5974, 0.6047, 0.7848, 0.6047, 0.7616, 0.7528, 0.7539, 0.7528, 0.7539, 0.7298, 0.7616, 0.7298, 0.3965, 0.8508, 0.3888, 0.8508, 0.3888, 0.8278, 0.3965, 0.8278, 0.4868, 0.7984, 0.479, 0.7984, 0.479, 0.7732, 0.4868, 0.7732, 0.7616, 0.7298, 0.7539, 0.7298, 0.7539, 0.7069, 0.7616, 0.7069, 0.479, 0.748, 0.4713, 0.748, 0.4713, 0.7228, 0.479, 0.7228, 0.7809, 0.5155, 0.7809, 0.4359, 0.8427, 0.4359, 0.8427, 0.5156, 0.7537, 0.8539, 0.7461, 0.8539, 0.7384, 0.8539, 0.7308, 0.8539, 0.7308, 0.8263, 0.7537, 0.8263, 0.7848, 0.8618, 0.7848, 0.7279, 0.8234, 0.728, 0.8234, 0.8619, 0.7539, 0.7758, 0.7462, 0.7758, 0.7462, 0.7528, 0.7539, 0.7528, 0.4341, 0.631, 0.4232, 0.631, 0.4232, 0.608, 0.4341, 0.608, 0.5952, 0.6362, 0.5875, 0.6362, 0.5875, 0.608, 0.5952, 0.608, 0.7616, 0.7758, 0.7539, 0.7758, 0.7539, 0.7528, 0.7616, 0.7528, 0.4559, 0.631, 0.445, 0.631, 0.445, 0.608, 0.4559, 0.608, 0.4868, 0.7228, 0.479, 0.7228, 0.479, 0.6999, 0.4868, 0.6999, 0.2229, 0.8793, 0.1322, 0.881, 0.1315, 0.8424, 0.2221, 0.8407, 0.2985, 0.8592, 0.2985, 0.9334, 0.2599, 0.9334, 0.2599, 0.8592, 0.5952, 0.7192, 0.5875, 0.7192, 0.5875, 0.6916, 0.5952, 0.6916, 0.479, 0.7228, 0.4713, 0.7228, 0.4713, 0.6999, 0.479, 0.6999, 0.479, 0.6999, 0.4713, 0.6999, 0.4713, 0.6769, 0.479, 0.6769, 0.4341, 0.7228, 0.4232, 0.7228, 0.4232, 0.6999, 0.4341, 0.6999, 0.5952, 0.7468, 0.5927, 0.7468, 0.5901, 0.7468, 0.5875, 0.7468, 0.5875, 0.7192, 0.5952, 0.7192, 0.4713, 0.7732, 0.479, 0.7732, 0.479, 0.7984, 0.4713, 0.7984, 0.2177, 0.3398, 0.2407, 0.3398, 0.2407, 0.3947, 0.1259, 0.3947, 0.1259, 0.3398, 0.1488, 0.3398, 0.1259, 0.3947, 0.1488, 0.3398, 0.1718, 0.3398, 0.1948, 0.3398, 0.2177, 0.3398, 0.2407, 0.3947, 0.1698, 0.8405, 0.1389, 0.6361, 0.1466, 0.6361, 0.162, 0.6361, 0.1698, 0.6362, 0.1698, 0.8405, 0.1698, 0.8405, 0.1466, 0.6361, 0.1543, 0.6361, 0.8779, 0.5952, 0.8779, 0.7279, 0.862, 0.7278, 0.06433, 0.9347, 0.06646, 0.9702, 0.002935, 0.9684, 0.1698, 0.8405, 0.1698, 0.6362, 0.1806, 0.6362, 0.1698, 0.8405, 0.1806, 0.6362, 0.1915, 0.6362, 0.2133, 0.6363, 0.2242, 0.6363, 0.2599, 0.8407, 0.8779, 0.7279, 0.8779, 0.602, 0.9324, 0.6524, 0.8779, 0.602, 0.9324, 0.602, 0.9324, 0.6272, 0.8779, 0.602, 0.9324, 0.6272, 0.9324, 0.6524, 0.9324, 0.7027, 0.9324, 0.7279, 0.8779, 0.7279, 0.9324, 0.6776, 0.9324, 0.7027, 0.8779, 0.7279, 0.8779, 0.602, 0.8779, 0.4872, 0.9324, 0.5331, 0.8779, 0.4872, 0.9324, 0.4872, 0.9324, 0.5102, 0.8779, 0.4872, 0.9324, 0.5102, 0.9324, 0.5331, 0.9324, 0.5791, 0.9324, 0.602, 0.8779, 0.602, 0.9324, 0.5561, 0.9324, 0.5791, 0.8779, 0.602, 0.756, 0.8613, 0.7011, 0.8921, 0.7011, 0.8844, 0.7011, 0.869, 0.7011, 0.8613, 0.756, 0.8613, 0.756, 0.8613, 0.7011, 0.8844, 0.7011, 0.8767, 0.7011, 0.8999, 0.7558, 0.8999, 0.7011, 0.9107, 0.7011, 0.9107, 0.7558, 0.8999, 0.7011, 0.9216, 0.7557, 0.9384, 0.7012, 0.9434, 0.7011, 0.9325, 0.1007, 0.3398, 0.1259, 0.3398, 0.1259, 0.3947, 0.1259, 0.3947, 1.641e-08, 0.3947, 0.05034, 0.3398, 1.641e-08, 0.3947, 5.645e-11, 0.3398, 0.02517, 0.3398, 1.641e-08, 0.3947, 0.02517, 0.3398, 0.05034, 0.3398, 0.07551, 0.3398, 0.1007, 0.3398, 0.1259, 0.3947, 0.2459, 0.8681, 0.2382, 0.8681, 0.2305, 0.8681, 0.2229, 0.8681, 0.2229, 0.8407, 0.2459, 0.8407, 0.5952, 0.8554, 0.5927, 0.8554, 0.5927, 0.8478, 0.5952, 0.8478, 0.5927, 0.8554, 0.5901, 0.8554, 0.5901, 0.8478, 0.5927, 0.8478, 0.2382, 0.8681, 0.2459, 0.8681, 0.2459, 0.8681, 0.2382, 0.8681, 0.5952, 0.8631, 0.5927, 0.8631, 0.5927, 0.8554, 0.5952, 0.8554, 0.5927, 0.8708, 0.5901, 0.8708, 0.5901, 0.8631, 0.5927, 0.8631, 0.5927, 0.8631, 0.5901, 0.8631, 0.5901, 0.8631, 0.5927, 0.8631, 0.5901, 0.8708, 0.5875, 0.8708, 0.5875, 0.8631, 0.5901, 0.8631, 0.5901, 0.8631, 0.5875, 0.8631, 0.5875, 0.8554, 0.5901, 0.8554, 0.5901, 0.8554, 0.5875, 0.8554, 0.5875, 0.8478, 0.5901, 0.8478, 0.5901, 0.8554, 0.5875, 0.8554, 0.5875, 0.8554, 0.5901, 0.8554, 0.777, 0.8737, 0.7846, 0.8737, 0.7846, 0.8737, 0.777, 0.8737, 0.3965, 0.8005, 0.3939, 0.8005, 0.3939, 0.8005, 0.3965, 0.8005, 0.5927, 0.8631, 0.5901, 0.8631, 0.5901, 0.8554, 0.5927, 0.8554, 0.5927, 0.8554, 0.5927, 0.8631, 0.5927, 0.8631, 0.5927, 0.8554, 0.5901, 0.8554, 0.5927, 0.8554, 0.5927, 0.8554, 0.5901, 0.8554, 0.5901, 0.8631, 0.5901, 0.8554, 0.5901, 0.8554, 0.5901, 0.8631, 0.5952, 0.8708, 0.5927, 0.8708, 0.5927, 0.8631, 0.5952, 0.8631, 0.5927, 0.8708, 0.5927, 0.8631, 0.5927, 0.8631, 0.5927, 0.8708, 0.5927, 0.8631, 0.5952, 0.8631, 0.5952, 0.8631, 0.5927, 0.8631, 0.7537, 0.8261, 0.7563, 0.8261, 0.7563, 0.8261, 0.7537, 0.8261, 0.5952, 0.8095, 0.5927, 0.8095, 0.5927, 0.8018, 0.5952, 0.8018, 0.5927, 0.8095, 0.5901, 0.8095, 0.5901, 0.8018, 0.5927, 0.8018, 0.5875, 0.7468, 0.5901, 0.7468, 0.5901, 0.7468, 0.5875, 0.7468, 0.5952, 0.8172, 0.5927, 0.8172, 0.5927, 0.8095, 0.5952, 0.8095, 0.5927, 0.8248, 0.5901, 0.8248, 0.5901, 0.8172, 0.5927, 0.8172, 0.5927, 0.8095, 0.5927, 0.8172, 0.5927, 0.8172, 0.5927, 0.8095, 0.5901, 0.8248, 0.5875, 0.8248, 0.5875, 0.8172, 0.5901, 0.8172, 0.5901, 0.8172, 0.5875, 0.8172, 0.5875, 0.8095, 0.5901, 0.8095, 0.5952, 0.8248, 0.5927, 0.8248, 0.5927, 0.8172, 0.5952, 0.8172, 0.5927, 0.8248, 0.5927, 0.8172, 0.5927, 0.8172, 0.5927, 0.8248, 0.7461, 0.8539, 0.7537, 0.8539, 0.7537, 0.8539, 0.7461, 0.8539, 0.5927, 0.8172, 0.5952, 0.8172, 0.5952, 0.8172, 0.5927, 0.8172, 0.5927, 0.8172, 0.5901, 0.8172, 0.5901, 0.8095, 0.5927, 0.8095, 0.5901, 0.8095, 0.5927, 0.8095, 0.5927, 0.8095, 0.5901, 0.8095, 0.5901, 0.8172, 0.5901, 0.8095, 0.5901, 0.8095, 0.5901, 0.8172, 0.5927, 0.8172, 0.5901, 0.8172, 0.5901, 0.8172, 0.5927, 0.8172, 0.5901, 0.8095, 0.5875, 0.8095, 0.5875, 0.8018, 0.5901, 0.8018, 0.5952, 0.7743, 0.5927, 0.7743, 0.5927, 0.7743, 0.5952, 0.7743, 0.858, 0.5147, 0.8657, 0.5147, 0.8657, 0.5147, 0.858, 0.5147, 0.5901, 0.8018, 0.5901, 0.8095, 0.5901, 0.8095, 0.5901, 0.8018])
me_cube_001.materials.append(mat_material_001)
me_cube_001.update()
me_cube_001.normals_split_custom_set([tuple(v) for v in zip(*[iter([1.0, 2.136e-07, 0.0, 1.0, 4.272e-07, 0.0, 0.5628, 0.0, 0.8266, 0.6158, 0.0, 0.7879, 1.0, 0.0002085, 0.0002085, 1.0, 0.0002085, 0.0002085, 1.0, -0.0003027, -0.008718, 1.0, -0.00167, -0.005531, -1.157e-08, -0.08431, -0.9964, 1.817e-07, -0.08431, -0.9964, -1.817e-07, -0.08431, -0.9964, 7.498e-09, -0.08436, -0.9964, 1.0, 0.0, 0.0, 1.0, 0.0, 0.0, 1.0, 0.0, 0.0, 1.0, 0.0, 0.0, 0.5774, 0.5774, 0.5774, 0.5774, 0.5774, -0.5774, 0.9045, 0.3015, -0.3015, 0.1641, 0.3176, 0.9339, 1.0, 0.0, 0.0, 1.0, 4.272e-07, 0.0, 1.0, 2.136e-07, 0.0, 1.0, 0.0, 0.0, 0.9207, -0.1696, -0.3515, 0.5969, -0.5613, -0.5733, 0.8894, -0.3383, -0.3074, 0.8895, -0.3381, -0.3074, 0.8694, 0.0, 0.4941, 0.8694, 0.0, 0.4941, 0.8694, 0.0, 0.4941, 0.8694, 0.0, 0.4941, -0.6938, 0.5502, -0.4646, -0.0009843, 0.9997, 0.0247, 0.02802, 0.9993, 0.02428, 1.0, 0.0, 0.0, 1.0, 0.0, 0.0, 1.0, 0.0, 0.0, 1.0, 0.0, 0.0, 1.0, 0.0, 0.0, 1.0, 0.0, 0.0, 1.0, 2.136e-07, 0.0, 1.0, 0.0, 0.0, 0.0, 0.0, -1.0, 0.0, 0.0, -1.0, 0.0, 0.0, -1.0, 0.0, 0.0, -1.0, 0.0, 1.0, -1.566e-07, 0.0, 1.0, -1.936e-07, 0.0, 1.0, -3.109e-07, 0.0, 1.0, -3.133e-07, 1.0, 0.0, 0.0, 1.0, 0.0, 0.0, 1.0, 0.0, 0.0, 1.0, 0.0, 0.0, 0.0, 0.8215, -0.5703, 0.0, 0.8215, -0.5703, 0.0, 0.8215, -0.5703, 0.0, 0.8215, -0.5703, 0.5774, -0.5774, 0.5774, 0.5774, 0.5774, 0.5774, 1.0, 0.0, 0.0, 0.9045, -0.3015, 0.3015, 1.0, 0.0, 0.0, 1.0, 0.0, 0.0, 1.0, 0.0, 0.0, 1.0, 0.0, 0.0, 0.9045, -0.3015, 0.3015, 1.0, 0.0, 0.0, 0.1641, -0.3176, 0.9339, 0.6158, 0.0, 0.7879, 0.5774, -0.5774, 0.5774, 0.5774, 0.5774, 0.5774, -0.5972, 3.847e-05, -0.8021, 0.9045, -0.3015, 0.3015, 0.0, 1.0, -1.494e-07, 0.0, 1.0, -2.988e-07, 0.0, 1.0, -3.037e-07, 0.0, 1.0, -2.025e-07, 1.0, 0.0, 0.0, 1.0, 0.0, 0.0, 1.0, 0.0, 0.0, 1.0, 0.0, 0.0, 0.5773, 0.5774, -0.5773, 0.7071, 2.465e-06, -0.7071, 0.3015, 0.3015, -0.9045, 0.0, -0.7071, -0.7071, 0.5774, 0.5774, -0.5774, 0.9045, 0.3015, -0.3015, 0.6158, 0.0, 0.7879, 0.6158, 0.0, 0.7879, 1.0, 0.0, 0.0, 1.0, 2.136e-07, 0.0, 1.0, 0.0, 0.0, 1.0, 0.0, 0.0, 1.0, 0.0, 0.0, 1.0, 0.0, 0.0, 0.5774, -0.5773, 0.5773, 0.7071, 0.0, 0.7071, 0.3015, -0.3015, 0.9045, 6.174e-06, 0.7071, 0.7071, 1.0, 0.0, 0.0, 0.9045, -0.3015, 0.3015, 0.9994, 0.003322, -0.03458, 0.9989, 0.02325, -0.03966, 0.9987, -0.01052, -0.0493, 0.9992, 0.003708, -0.03882, 0.7071, 0.0, 0.7071, -0.7071, -0.003178, 0.7071, -0.7061, -0.003174, 0.7081, 0.7071, 0.0, 0.7071, -0.01421, -0.5592, 0.8289, -0.01601, 4.82e-11, 0.9999, -0.0171, 0.001103, 0.9999, -0.5733, 1.755e-07, 0.8193, -0.03268, 0.9988, -0.03612, 0.6531, 0.5676, 0.5012, -0.814, 0.5124, 0.2735, 0.001713, 0.9991, -0.04219, 0.0, 0.0, -1.0, 0.0, 0.0, -1.0, 0.0, 0.0, -1.0, 0.0, -2.979e-07, -1.0, 0.0, -2.979e-07, -1.0, 0.0, -2.979e-07, -1.0, 0.0, -2.979e-07, -1.0, -1.0, 0.0, 0.0, -1.0, 0.0, 0.0, -1.0, 0.0, 0.0, -1.0, 0.0, 0.0, 0.9045, 0.3015, -0.3015, -0.5972, 3.847e-05, -0.8021, 0.5774, 0.5774, 0.5774, 0.5774, 0.5774, -0.5774, -0.1903, 0.003797, -0.9817, -0.1865, 4.912e-06, -0.9825, -0.7273, 0.004291, -0.6863, -0.1662, 0.5833, -0.795, -0.004491, 1.0, -0.006686, 0.8974, 0.3433, 0.2772, -0.2206, 0.558, -0.8, 4.484e-05, 0.5691, 0.8223, 3.967e-05, 0.5691, 0.8223, 2.979e-05, 0.5691, 0.8223, 5.397e-05, 0.569, 0.8223, 1.0, 0.0, 0.0, 1.0, 0.0, 0.0, 1.0, 0.0, 0.0, 1.0, 0.0, 0.0, -0.2798, 0.9601, -1.316e-07, -0.2798, 0.9601, -1.316e-07, -0.2798, 0.9601, -1.316e-07, -0.2798, 0.9601, -1.316e-07, 0.0, 1.0, -1.449e-07, 0.0, 1.0, -1.449e-07, 0.0, 1.0, -1.449e-07, 0.0, 1.0, -1.449e-07, 0.9045, 0.3015, -0.3015, 1.0, 0.0, 0.0, 0.9045, 0.3015, -0.3015, 1.0, 0.0, 0.0, 0.6158, 0.0, 0.7879, -0.2416, 0.0, 0.9704, 0.153, 0.9072, 0.3919, 0.4781, 0.6303, 0.6117, 1.0, 0.0, 0.0, 1.0, 0.0, 0.0, 1.0, 0.0, 0.0, 1.0, 0.0, 0.0, 0.0001665, 0.3708, -0.9287, 0.0001665, 0.3708, -0.9287, 0.0001665, 0.3708, -0.9287, 0.0001665, 0.3708, -0.9287, 0.6158, 0.0, 0.7879, -0.2416, 0.0, 0.9704, -0.2416, 0.0, 0.9704, 0.6158, 0.0, 0.7879, 0.0, 1.0, -5.156e-08, 0.0, 1.0, -5.115e-08, 0.0, 1.0, -5.206e-08, 0.0, 1.0, -5.165e-08, -9.409e-05, -0.0001586, 1.0, 7.598e-05, -0.000232, 1.0, 0.0001817, -0.0005506, 1.0, 3.145e-05, -9.523e-05, 1.0, 0.0, 0.3553, 0.9347, 0.0, 0.3553, 0.9347, 0.0, 0.3553, 0.9347, 0.0, 0.3553, 0.9347, 0.0, 1.0, -5.115e-08, 0.0, 1.0, 0.0, 0.0, 1.0, 0.0, 0.0, 1.0, -5.206e-08, 0.0, 1.0, 0.0, 0.0, 1.0, 0.0, 0.0, 1.0, 0.0, 0.0, 1.0, 0.0, -1.0, 9.005e-05, 0.0001052, -1.0, 2.031e-05, 2.462e-05, -1.0, 0.0, 0.0, -1.0, 0.0, 0.0, -1.0, 0.0, 0.0, -1.0, 0.0, 0.0, -1.0, 2.031e-05, 2.462e-05, -1.0, 3.223e-05, -2.992e-05, 1.0, 0.0, 0.0, 1.0, 0.0, 0.0, 1.0, 0.0, 0.0, 1.0, 0.0, 0.0, 0.0, 0.0, -1.0, 0.0, 0.0, -1.0, 0.0, 0.0, -1.0, 0.0, 0.0, -1.0, 1.0, 0.0, 0.0, 1.0, 0.0, 0.0, 1.0, 0.0, 0.0, 1.0, 0.0, 0.0, -1.817e-07, -0.08431, -0.9964, 1.817e-07, -0.08431, -0.9964, 1.817e-07, -0.08431, -0.9964, -1.817e-07, -0.08431, -0.9964, 1.0, 0.0, 0.0, 1.0, 0.0, 0.0, 1.0, 0.0, 0.0, 0.9045, 0.3015, -0.3015, 1.0, 0.0, 0.0, 1.0, 0.0, 0.0, 1.0, 0.0, 0.0, 1.0, 0.0, 0.0, 0.5773, -0.5774, 0.5774, 0.7071, 3.188e-06, 0.7071, 0.3015, -0.3015, 0.9046, -3.44e-05, 0.7071, 0.7071, -0.7071, -0.7071, 0.0, 0.5773, 0.5774, 0.5774, -0.01601, 0.0, 0.9999, -0.7579, 0.3584, 0.5451, -0.01421, -0.5592, 0.8289, -0.01596, -3.612e-10, 0.9999, 0.0, 1.0, -5.165e-08, 0.0, 1.0, 0.0, 0.0, 1.0, 0.0, 0.0, 1.0, -5.156e-08, -1.0, 9.005e-05, 0.0001052, -1.0, 5.447e-05, 4.744e-08, -1.0, 2.205e-05, 4.745e-06, -1.0, 2.031e-05, 2.462e-05, 0.0, 1.0, 0.0, 0.0, 1.0, 0.0, 0.0, 1.0, -1.936e-07, 0.0, 1.0, -1.566e-07, 0.9999, 0.003402, -0.0125, 0.9999, 0.003392, -0.01252, 1.0, -0.00167, -0.005531, 1.0, -0.0003027, -0.008718, 0.8112, -0.5834, -0.04119, 0.9977, 0.0, -0.06708, 0.589, -0.2312, 0.7744, 0.5536, 0.5774, 0.6001, -1.0, 0.0, 0.0, -1.0, 0.0, 0.0, -1.0, 0.0, 0.0, -1.0, 0.0, 0.0, 0.0, 1.0, -3.037e-07, 0.0, 1.0, -3.109e-07, 0.0, 1.0, -1.936e-07, 0.0, 1.0, -2.025e-07, 0.0, -2.979e-07, -1.0, 0.0, -2.979e-07, -1.0, 0.0, -2.979e-07, -1.0, 0.0, -2.979e-07, -1.0, 0.5774, -0.5774, -0.5774, 0.5774, -0.5774, 0.5774, 0.9045, -0.3015, 0.3015, -0.5972, 3.847e-05, -0.8021, 1.0, 8.544e-07, 0.0, 1.0, 4.272e-07, 0.0, 1.0, 2.136e-07, 0.0, 1.0, 4.272e-07, 0.0, -0.6938, 0.5502, -0.4646, -0.3723, 0.5341, 0.759, -0.0009843, 0.9997, 0.0247, 1.0, 0.0, 0.0, 1.0, 0.0, 0.0, 1.0, 0.0, 0.0, 0.9045, 0.3015, -0.3015, 0.7071, 0.0, 0.7071, 0.7071, 0.0, 0.7071, 1.0, 0.0, 0.0, 1.0, 0.0, 0.0, 1.0, 0.0, 0.0, 1.0, 0.0, 0.0, 1.0, 0.0, 0.0, 1.0, 0.0, 0.0, 0.9045, -0.3015, 0.3015, -0.5972, 3.847e-05, -0.8021, 0.9045, -0.3015, 0.3015, 1.0, 0.0, 0.0, -0.7071, -0.003178, 0.7071, -0.7071, -0.003178, 0.7071, -1.0, -0.004494, -1.584e-10, -1.0, -0.004494, -1.537e-10, 0.7071, 0.7071, 5.781e-08, 1.0, 0.0, 0.0, 0.9045, 0.3015, -0.3015, 0.5774, 0.5774, -0.5774, 0.9452, 0.0, -0.3265, 0.9452, 0.0, -0.3265, 0.9452, 0.0, -0.3265, 0.4216, -0.8035, -0.4203, -1.0, 5.447e-05, 4.744e-08, -1.0, 9.005e-05, 0.0001052, -1.0, 0.0, 0.0, -1.0, 0.0, 0.0, 1.0, 0.0, 0.0, 1.0, 0.0, 0.0, 0.6158, 0.0, 0.7879, 0.6158, 0.0, 0.7879, 1.219e-05, -1.0, -7.426e-05, 1.219e-05, -1.0, -7.426e-05, 1.219e-05, -1.0, -7.426e-05, 1.219e-05, -1.0, -7.426e-05, -1.0, 0.0, 0.0, -1.0, 0.0, 0.0, -1.0, 0.0, 0.0, -1.0, 0.0, 0.0, 0.5774, -0.5774, 0.5774, 0.5774, 0.5774, 0.5774, 0.1641, 0.3176, 0.9339, 0.1641, -0.3176, 0.9339, 1.0, 0.0, 0.0, 1.0, 0.0, 0.0, 1.0, 0.0, 0.0, 1.0, 0.0, 0.0, 0.0, 1.0, 0.0, 0.0, 1.0, 0.0, 0.0, 1.0, 0.0, 0.0, 1.0, 0.0, 0.8108, 0.1093, 0.5751, 0.8108, 0.1093, 0.5751, 0.8106, 0.1091, 0.5753, 0.8108, 0.1093, 0.575, 0.6158, 0.0, 0.7879, 0.1641, -0.3176, 0.9339, -0.2416, 0.0, 0.9704, 0.0, 0.0, -1.0, 0.0, 0.0, -1.0, 0.0, 0.0, -1.0, 1.0, 0.0, 0.0, 1.0, 0.0, 0.0, 1.0, 0.0, 0.0, 1.0, 0.0, 0.0, 0.01231, 0.9999, 0.002703, -0.0019, 0.9997, 0.0248, 1.068e-07, 1.0, -6.079e-08, 1.032e-07, 1.0, -2.237e-07, 0.0, 1.0, -4.392e-07, 0.007487, 1.0, 0.003095, -0.6123, 0.6095, 0.5035, 0.0, 0.0, 1.0, -0.7071, -0.003178, 0.7071, 0.0, -2.979e-07, -1.0, 0.0, -2.979e-07, -1.0, 0.0, -2.979e-07, -1.0, 0.0, -2.979e-07, -1.0, -0.004491, 1.0, -0.006686, 1.473e-07, 1.0, -4.782e-07, 0.8974, 0.3433, 0.2772, -1.0, -0.004494, -1.537e-10, -0.7087, 0.7055, 2.565e-08, -0.6123, 0.6095, 0.5035, -0.7071, -0.003178, 0.7071, 1.0, 0.0, 0.0, 0.9045, 0.3015, -0.3015, 1.0, 0.0, 0.0, 1.0, 0.0, 0.0, 1.0, 0.0, 0.0, 1.0, 0.0, 0.0, 1.0, 0.0, 0.0, 0.9045, -0.3015, 0.3015, 1.0, 0.0, 0.0, 1.0, 0.0, 0.0, 1.0, 0.0, 0.0, 1.0, 0.0, 0.0, 1.0, 0.0, 0.0, 1.0, 0.0, 0.0, 1.0, 0.0, 0.0, 1.0, 0.0, 0.0, 1.0, 0.0, 0.0, 1.0, 0.0, 0.0, 1.0, 0.0, 0.0, 1.0, 0.0, 0.0, 1.0, 0.0, 0.0, 1.0, 0.0, 0.0, 1.0, 0.0, 0.0, 0.3015, -0.3015, 0.9046, 0.0, 0.0, 0.0, 0.5774, -0.5774, -0.5773, 0.5774, -0.5774, 0.5774, 1.0, 0.0, 0.0, 1.0, 0.0, 0.0, 1.0, 0.0, 0.0, 1.0, 0.0, 0.0, 0.0, 0.0, -1.0, 0.0, 0.0, -1.0, 0.0, 0.0, -1.0, 0.0, 0.0, -1.0, 1.0, 4.272e-07, 0.0, 1.0, 0.0, 0.0, 1.0, 0.0, 0.0, 1.0, 2.136e-07, 0.0, -0.7071, -0.003178, 0.7071, -0.7071, -0.003178, 0.7071, 0.0, 0.0, 1.0, 0.0, 0.0, 1.0, -0.9912, 0.1321, 0.0, -0.9912, 0.1321, 0.0, -0.9912, 0.1321, 0.0, 0.7071, 0.7071, 0.0, -0.6123, 0.6095, 0.5035, -0.7087, 0.7055, 2.565e-08, 0.7071, 0.7071, 0.0, 1.0, 0.0, 0.0, 1.0, 0.0, 0.0, 1.0, 0.0, 0.0, 1.0, 0.0, 0.0, -0.7071, -0.003178, 0.7071, 0.7071, 0.0, 0.7071, 0.7071, 0.0, 0.7071, -0.5788, 0.5762, 0.5771, -0.7071, -0.003178, 0.7071, -0.5788, 0.5762, 0.5771, -0.7087, 0.7055, 2.565e-08, -1.0, -0.004494, -1.537e-10, -0.2416, 0.0, 0.9704, 0.6158, 0.0, 0.7879, 0.6158, 0.0, 0.7879, 0.0, 0.0, 1.0, 0.0, 0.0, 1.0, 0.0, 0.0, 1.0, 0.0, 0.0, 1.0, 0.0, 1.0, 0.0, 0.0, 1.0, 0.0, 0.0, 1.0, 0.0, 0.0, 1.0, 0.0, 0.7429, 0.5545, 0.3751, 0.5461, 0.5525, -0.6297, -0.03097, 0.9994, 0.01308, -0.02957, 0.9992, 0.02748, -3.44e-05, 0.7071, 0.7071, 0.3015, 0.9045, -0.3015, 0.7071, 0.7071, 0.0, 0.5773, 0.5774, -0.5773, 0.9045, 0.3015, -0.3015, -0.7071, -0.7071, 0.0, -0.005476, 1.0, -0.004043, 0.0, 1.0, 0.0, 0.0, 1.0, 0.0, 0.0, 1.0, 0.0, 8.436e-08, -1.0, 0.0, 8.436e-08, -1.0, 0.0, 8.436e-08, -1.0, 0.0, 0.0, -1.0, 0.0, 0.0, -1.0, 0.0, 0.0, -1.0, 0.0, 0.5774, -0.5774, -0.5774, 0.5774, -0.5774, 0.5774, 0.1641, -0.3176, 0.9339, 1.0, 0.0, 0.0, -0.5788, 0.5762, 0.5771, 0.7071, 0.0, 0.7071, 0.7071, 0.0, 0.7071, -0.7087, 0.7055, 2.565e-08, 0.7071, 0.7071, 4.737e-08, 0.7071, 0.7071, 9.08e-08, -1.0, 0.0, 0.0, -1.0, 0.0, 0.0, -1.0, 0.0, 0.0, -1.0, 0.0, 0.0, 0.7071, 0.0, 0.7071, 0.7071, 0.0, 0.7071, 1.0, 0.0, 0.0, 1.0, 0.0, 0.0, 1.0, 0.0, 0.0, 1.0, 0.0, 0.0, 1.0, 0.0, 0.0, 1.0, 0.0, 0.0, 0.7071, 0.7071, 4.737e-08, 1.0, 0.0, 0.0, 1.0, 0.0, 0.0, 0.7071, 0.7071, 9.08e-08, 0.9992, 0.003708, -0.03882, 0.9994, 0.01793, -0.02833, 0.9994, 0.01793, -0.02833, 0.9994, 0.003322, -0.03458, 0.5774, -0.5774, -0.5774, 0.5774, -0.5774, 0.5774, 0.9045, -0.3015, 0.3015, 1.0, 0.0, 0.0, 0.7071, 0.7071, 9.08e-08, 1.0, 0.0, 0.0, 1.0, 0.0, 0.0, 0.7071, 0.7071, 5.781e-08, 1.0, 0.0, 0.0, 1.0, 0.0, 0.0, 1.0, 0.0, 0.0, 1.0, 0.0, 0.0, 1.0, 0.0, 0.0, 1.0, 0.0, 0.0, 1.0, 0.0, 0.0, 1.0, 0.0, 0.0, 1.0, 0.0, 0.0, 1.0, 0.0, 0.0, 1.0, 0.0, 0.0, 1.0, 0.0, 0.0, 1.445e-05, 1.0, -7.574e-05, 1.116e-05, 1.0, -1.999e-05, 1.993e-05, 1.0, -3.15e-05, -3.539e-07, 1.0, -6.525e-05, -0.7061, -0.003174, 0.7081, -0.7071, -0.003178, 0.7071, -1.0, -0.004494, -1.584e-10, -1.0, -0.004495, -1.738e-10, -1.0, 0.0, 0.0, -1.0, 0.0, 0.0, -1.0, 0.0, 0.0, -1.0, 0.0, 0.0, 0.5774, -0.5774, -0.5774, 0.5774, 0.5774, -0.5774, 0.5774, 0.5774, 0.5774, 0.5774, -0.5774, 0.5774, 1.0, 0.0, 0.0, 1.0, 0.0, 0.0, 1.0, 0.0, 0.0, 1.0, 0.0, 0.0, 0.7071, 0.0, 0.7071, -0.7071, -0.003178, 0.7071, -0.7071, -0.003178, 0.7071, 0.7071, 0.0, 0.7071, 1.0, 0.0, 0.0, 1.0, 0.0, 0.0, 1.0, 0.0, 0.0, 1.0, 0.0, 0.0, 1.0, 0.0, 0.0, 1.0, 0.0, 0.0, 1.0, 0.0, 0.0, 1.0, 0.0, 0.0, 1.0, 0.0, 0.0, 1.0, 0.0, 0.0, 1.0, 0.0, 0.0, 1.0, 0.0, 0.0, 0.6158, 0.0, 0.7879, 0.6158, 0.0, 0.7879, 1.0, 0.0, 0.0, 1.0, 0.0, 0.0, -1.0, 0.0, 0.0, -1.0, 0.0, 0.0, -1.0, 0.0, 0.0, -1.0, 0.0, 0.0, -1.0, 0.0, 0.0, -1.0, 9.005e-05, 0.0001052, -1.0, 0.0, 0.0, -1.0, 0.0, 0.0, -1.0, -0.004495, -1.738e-10, -1.0, -0.004494, -1.584e-10, -0.7071, -0.003178, 0.7071, -0.7081, -0.003183, 0.7061, 0.0, 0.0, -1.0, 0.0, 0.0, -1.0, 0.0, 0.0, -1.0, 0.0, 0.0, -1.0, 0.9989, 0.02325, -0.03966, 0.9994, 0.003322, -0.03458, 0.9995, 0.00293, -0.03033, 0.9983, 0.0489, -0.0323, -0.9909, 0.04279, 0.1277, -0.9909, 0.04302, 0.1275, -0.9909, 0.04297, 0.1275, -0.9909, 0.04289, 0.1275, 0.7071, 0.0, 0.7071, 0.7071, 0.0, 0.7071, 1.0, 0.0, 0.0, 1.0, 0.0, 0.0, -1.0, 3.223e-05, -2.992e-05, -1.0, 2.031e-05, 2.462e-05, -1.0, 1.687e-06, 5.758e-07, -1.0, -5.947e-06, -1.169e-05, 1.068e-07, 1.0, -6.079e-08, 1.032e-07, 1.0, -2.237e-07, 0.007487, 1.0, 0.003095, 0.01231, 0.9999, 0.002703, 0.7071, 0.0, 0.7071, 0.7071, 0.0, 0.7071, 1.0, 0.0, 0.0, 1.0, 0.0, 0.0, 1.0, 0.0, 0.0, 1.0, 0.0, 0.0, 1.0, 0.0, 0.0, 1.0, 0.0, 0.0, 1.0, 0.0, 0.0, 1.0, 0.0, 0.0, 1.0, 0.0, 0.0, 1.0, 0.0, 0.0, -1.0, 0.0, 0.0, -1.0, 0.0, 0.0, -1.0, 0.0, 0.0, -1.0, 0.0, 0.0, 1.0, 0.0, 0.0, 0.9045, -0.3015, 0.3015, 0.6158, 0.0, 0.7879, 0.6158, 0.0, 0.7879, 1.0, 0.0, 0.0, 1.0, 0.0, 0.0, 1.0, 0.0, 0.0, 1.0, 0.0, 0.0, -0.1866, -6.221e-08, -0.9824, -0.1865, -2.167e-07, -0.9825, -0.7273, 0.004255, -0.6863, -0.6245, 0.6705, -0.4005, 0.5452, 0.0, -0.8383, -0.0168, 0.000922, -0.9999, 0.452, 0.5592, -0.695, 0.5452, 0.0, -0.8383, 1.0, 0.0, 0.0, 1.0, 0.0, 0.0, 1.0, 0.0, 0.0, 1.0, 0.0, 0.0, 1.0, 0.0, 0.0, 1.0, 0.0, 0.0, 1.0, 0.0, 0.0, 1.0, 0.0, 0.0, -0.0001225, -0.08431, -0.9964, -4.72e-05, -0.08431, -0.9964, -1.817e-07, -0.08431, -0.9964, 1.817e-07, -0.08431, -0.9964, 0.0, 1.0, 0.0, 0.0, 1.0, 0.0, -0.005476, 1.0, -0.004043, -0.001898, 0.9997, -0.0237, 0.9045, 0.3015, -0.3015, 1.0, 0.0, 0.0, 0.9045, 0.3015, -0.3015, -0.5972, 3.847e-05, -0.8021, 1.0, 0.0, 0.0, 1.0, 0.0, 0.0, 1.0, 0.0, 0.0, 0.9045, 0.3015, -0.3015, 0.5774, -0.5774, -0.5774, 0.5774, 0.5774, -0.5774, 0.5774, 0.5774, 0.5774, 0.5774, -0.5774, 0.5774, 1.0, 0.0, 0.0, 1.0, 0.0, 0.0, 1.0, 0.0, 0.0, 1.0, 0.0, 0.0, 1.0, 0.0, 0.0, 1.0, 0.0, 0.0, 0.7071, 0.0, 0.7071, 0.7071, 0.0, 0.7071, 0.5773, 0.5774, 0.5774, -0.7071, -0.7071, 0.0, 0.9045, -0.3015, 0.3015, 0.7071, 0.7071, 0.0, 0.7071, 0.0, 0.7071, 0.7071, 0.0, 0.7071, 1.0, 0.0, 0.0, 1.0, 0.0, 0.0, -0.7071, -0.003178, 0.7071, -0.7071, -0.003178, 0.7071, -1.0, -0.004494, -1.537e-10, -1.0, -0.004494, -1.584e-10, 1.0, 0.0, 0.0, 1.0, 0.0, 0.0, 1.0, 0.0, 0.0, 1.0, 0.0, 0.0, 0.0, -2.979e-07, -1.0, 0.0, -2.979e-07, -1.0, 0.0, -2.979e-07, -1.0, 0.0, -2.979e-07, -1.0, 0.9987, -0.04305, -0.02831, 0.9995, 0.00293, -0.03033, 0.9994, 0.003322, -0.03458, 0.9987, -0.04305, -0.02831, 1.0, 0.0, 0.0, 1.0, 0.0, 0.0, 1.0, 0.0, 0.0, 1.0, 0.0, 0.0, 1.0, 0.0, 0.0, 1.0, 0.0, 0.0, 1.0, 0.0, 0.0, 1.0, 0.0, 0.0, 1.0, 0.0, 0.0, 1.0, 0.0, 0.0, 1.0, 0.0, 0.0, 1.0, 0.0, 0.0, 1.0, 4.272e-07, 0.0, 1.0, 2.136e-07, 0.0, 1.0, 4.272e-07, 0.0, 1.0, 8.544e-07, 0.0, 1.0, 0.0, 0.0, 1.0, 0.0, 0.0, 1.0, 0.0, 0.0, 1.0, 0.0, 0.0, 1.0, 0.0, 0.0, 1.0, 0.0, 0.0, 1.0, 0.0, 0.0, 1.0, 0.0, 0.0, 1.0, 0.0, 0.0, 1.0, 0.0, 0.0, 1.0, 0.0, 0.0, 1.0, 0.0, 0.0, 1.0, 0.0, 0.0, 1.0, 0.0, 0.0, 1.0, 0.0, 0.0, 1.0, 0.0, 0.0, 1.0, 0.0, 0.0, 1.0, 0.0, 0.0, 1.0, 0.0, 0.0, 1.0, 0.0, 0.0, 1.0, 0.0, 0.0, 0.3015, 0.9045, -0.3015, 0.5774, 0.5774, -0.5774, 0.5774, -0.5774, -0.5774, 0.0, 0.0, -1.0, 0.0, 0.0, -1.0, 0.0, 0.0, -1.0, 0.0, 0.0, -1.0, 0.7071, 0.0, 0.7071, 0.7071, 0.0, 0.7071, 1.0, 0.0, 0.0, 1.0, 0.0, 0.0, 1.0, 0.0, 0.0, 1.0, 0.0, 0.0, 1.0, 0.0, 0.0, 1.0, 0.0, 0.0, 0.7071, 0.7071, 0.0, 1.0, 0.0, 0.0, 1.0, 0.0, 0.0, 0.7071, 0.7071, 4.737e-08, 1.0, 0.0, 0.0, 1.0, 0.0, 0.0, 1.0, 0.0, 0.0, 1.0, 0.0, 0.0, 1.0, 0.0, 0.0, 1.0, 0.0, 0.0, 1.0, 0.0, 0.0, 1.0, 0.0, 0.0, 1.0, 0.0, 0.0, 1.0, 0.0, 0.0, 1.0, 0.0, 0.0, 1.0, 0.0, 0.0, 1.0, 0.0, 0.0, 1.0, 0.0, 0.0, 1.0, 0.0, 0.0, 1.0, 0.0, 0.0, 0.0, 0.0, 1.0, 0.0, 0.0, 1.0, 0.0, 0.0, 1.0, 0.0, 0.0, 1.0, 6.174e-06, 0.7071, 0.7071, 0.3015, 0.9045, -0.3015, 0.7071, 0.7071, 0.0, 0.5774, 0.5773, -0.5773, 0.9045, 0.3015, -0.3015, 1.0, 0.0, 0.0, 0.7071, 0.0, 0.7071, 0.7071, 0.0, 0.7071, 1.0, 0.0, 0.0, 1.0, 0.0, 0.0, 0.5774, 0.5774, 0.5774, 0.7071, 0.0, 0.7071, 1.0, 0.0, 0.0, 0.7071, 0.7071, 0.0, 1.0, 4.272e-07, 0.0, 1.0, 2.136e-07, 0.0, 1.0, 0.0, 0.0, 1.0, 0.0, 0.0, 0.7071, 0.0, 0.7071, 0.7071, 0.0, 0.7071, 1.0, 0.0, 0.0, 1.0, 0.0, 0.0, 1.0, 0.0, 0.0, 1.0, 0.0, 0.0, 1.0, 0.0, 0.0, 1.0, 0.0, 0.0, 0.5774, 0.5774, -0.5774, 0.5774, -0.5774, -0.5774, -0.5972, 3.847e-05, -0.8021, 0.9045, 0.3015, -0.3015, 0.0, 1.0, -2.025e-07, 0.0, 1.0, 0.0, 0.0, 1.0, 0.0, 0.0, 1.0, -1.494e-07, 0.0, 0.0, 1.0, 0.0, 0.0, 1.0, 0.0, 0.0, 1.0, 0.0, 0.0, 1.0, 1.0, 0.0, 0.0, 1.0, 0.0, 0.0, 1.0, 0.0, 0.0, 1.0, 0.0, 0.0, 0.5774, 0.5774, 0.5774, 0.5774, 0.5774, -0.5774, 0.9045, 0.3015, -0.3015, 1.0, 0.0, 0.0, 0.0, 0.0, -1.0, 0.0, 0.0, -1.0, 0.0, 0.0, -1.0, 0.0, 0.0, -1.0, 0.7071, 0.7071, 0.0, 1.0, 0.0, 0.0, 1.0, 0.0, 0.0, 0.7071, 0.7071, 0.0, 0.5774, -0.5774, -0.5774, 0.5774, 0.5774, -0.5774, 0.5774, 0.5774, 0.5774, 0.5774, -0.5774, 0.5774, 1.0, 0.0, 0.0, 1.0, 0.0, 0.0, 1.0, 0.0, 0.0, 1.0, 0.0, 0.0, 0.7071, 0.7071, 0.0, 1.0, 0.0, 0.0, 0.6158, 0.0, 0.7879, 0.4781, 0.6303, 0.6117, 1.0, 0.0, 0.0, 1.0, 0.0, 0.0, 1.0, 0.0, 0.0, 1.0, 0.0, 0.0, 0.0, -2.979e-07, -1.0, 0.0, -2.979e-07, -1.0, 0.0, -2.979e-07, -1.0, 0.0, -2.979e-07, -1.0, 6.174e-06, -0.7071, -0.7071, 0.3015, -0.9045, 0.3015, 0.7071, -0.7071, 0.0, 0.5774, -0.5773, 0.5773, 0.9045, -0.3015, 0.3015, -0.7071, -0.7071, 0.0, 0.003596, 0.7484, -0.6632, 0.9477, 0.2431, 0.2068, 0.5452, 0.0, -0.8383, -0.0168, 2.444e-08, -0.9999, 0.9045, -0.3015, 0.3015, 1.0, 0.0, 0.0, 0.9045, -0.3015, 0.3015, 1.0, 0.0, 0.0, 1.0, 0.0, 0.0, 1.0, 0.0, 0.0, 0.6158, 0.0, 0.7879, 0.6158, 0.0, 0.7879, 0.5774, 0.5774, -0.5774, 0.5774, -0.5774, -0.5774, 1.0, 0.0, 0.0, 0.9045, 0.3015, -0.3015, 0.7071, 0.7071, 0.0, 0.9045, -0.3015, 0.3015, 1.0, 0.0, 0.0, 0.7071, 0.7071, 0.0, 0.9045, 0.3015, -0.3015, 1.0, 0.0, 0.0, 0.6158, 0.0, 0.7879, 0.1641, 0.3176, 0.9339, 0.9045, 0.3015, -0.3015, 1.0, 0.0, 0.0, 0.9045, 0.3015, -0.3015, -0.7071, -0.7071, 0.0, 0.0, 0.0, 1.0, 0.0, 0.0, 1.0, 0.0, 0.0, 1.0, 0.0, 0.0, 1.0, 0.0, 0.0, 1.0, 0.0, 0.0, 1.0, 0.0, 0.0, 1.0, 0.0, 0.0, 1.0, 0.5774, 0.5774, -0.5774, 0.5774, -0.5774, -0.5774, 1.0, 0.0, 0.0, 0.9045, 0.3015, -0.3015, 1.0, 0.0, 0.0, 1.0, 0.0, 0.0, 1.0, 0.0, 0.0, 0.9045, 0.3015, -0.3015, 0.9045, 0.3015, -0.3015, 1.0, 0.0, 0.0, 0.9045, 0.3015, -0.3015, 1.0, 0.0, 0.0, 1.0, 0.0, 0.0, 1.0, 0.0, 0.0, 1.0, 0.0, 0.0, 1.0, 0.0, 0.0, 0.5774, 0.5773, -0.5773, 0.7071, 0.0, -0.7071, 0.3015, 0.3015, -0.9045, 6.174e-06, -0.7071, -0.7071, -0.7071, -0.7071, 0.0, 0.9045, 0.3015, -0.3015, 1.0, 0.0, 0.0, 1.0, 0.0, 0.0, 1.0, 0.0, 0.0, 1.0, 0.0, 0.0, 0.7071, 0.7071, 0.0, 0.4781, 0.6303, 0.6117, -0.6123, 0.6095, 0.5035, -0.7087, 0.7055, 2.565e-08, 0.5774, 0.5774, -0.5774, 0.5773, 0.5774, 0.5774, -0.7087, 0.7055, 2.565e-08, 0.5773, 0.5774, 0.5774, 0.7071, 0.7071, 0.0, 0.7071, 0.7071, 0.0, 0.7071, 0.7071, 0.0, -0.6123, 0.6095, 0.5035, -0.2416, 0.0, 0.9704, 0.6158, 0.0, 0.7879, 0.6158, 0.0, 0.7879, 0.1641, -0.3176, 0.9339, 0.1641, 0.3176, 0.9339, -0.2416, 0.0, 0.9704, -0.2416, 0.0, 0.9704, 0.6158, 0.0, 0.7879, 0.6158, 0.0, 0.7879, 0.0, 0.0, 1.0, -0.7081, -0.003183, 0.7061, -0.7071, -0.003178, 0.7071, 0.9207, -0.1696, -0.3515, 0.8216, -0.51, 0.2547, 0.5969, -0.5613, -0.5733, -0.2416, 0.0, 0.9704, 0.1641, 0.3176, 0.9339, 0.6158, 0.0, 0.7879, -0.2416, 0.0, 0.9704, 0.6158, 0.0, 0.7879, 0.6158, 0.0, 0.7879, 0.6158, 0.0, 0.7879, 0.5628, 0.0, 0.8266, -0.2416, 0.0, 0.9704, -1.687e-08, -1.0, 0.0, -1.687e-08, -1.0, 0.0, -1.687e-08, -1.0, 0.0, 0.0, -1.0, 0.0, 0.0, -1.0, 0.0, 0.0, -1.0, 0.0, 8.436e-08, -1.0, -5.176e-07, 8.436e-08, -1.0, -5.176e-07, 8.436e-08, -1.0, -5.176e-07, 0.0, -1.0, 0.0, 0.0, -1.0, 0.0, 0.0, -1.0, 0.0, 8.436e-08, -1.0, 0.0, 8.436e-08, -1.0, 0.0, 8.436e-08, -1.0, 0.0, 0.0, -1.0, 0.0, 0.0, -1.0, 0.0, 0.0, -1.0, 0.0, 0.0, -1.0, 0.0, 0.0, -1.0, 0.0, 0.0, -1.0, 0.0, 0.0, -1.0, 0.0, 0.0, -1.0, 0.0, 0.0, -1.0, 0.0, 0.0, -1.0, 0.0, 0.0, -1.0, 0.0, 0.0, -1.0, 0.0, 0.0, -1.0, 0.0, 0.0, -1.0, 0.0, 0.0, -1.0, 0.0, -0.5788, 0.5762, 0.5771, 0.7071, 0.0, 0.7071, 0.7071, 0.0, 0.7071, 0.7071, 0.0, 0.7071, 0.5774, 0.5774, 0.5774, -0.5788, 0.5762, 0.5771, -0.5788, 0.5762, 0.5771, 0.7071, 0.0, 0.7071, 0.7071, 0.0, 0.7071, 0.7071, 0.0, 0.7071, -0.7071, -0.003178, 0.7071, 0.7071, 0.0, 0.7071, 0.7071, 0.0, 0.7071, -0.7071, -0.003178, 0.7071, 0.7071, 0.0, 0.7071, -0.7071, -0.003178, 0.7071, 0.7071, 0.0, 0.7071, 0.7071, 0.0, 0.7071, 0.7071, 0.7071, 5.781e-08, 0.5774, 0.5774, -0.5774, -0.7087, 0.7055, 2.565e-08, -0.7087, 0.7055, 2.565e-08, -0.5788, 0.5762, 0.5771, 0.7071, 0.7071, 4.737e-08, -0.5788, 0.5762, 0.5771, 0.5774, 0.5774, 0.5774, 0.7071, 0.7071, 0.0, -0.5788, 0.5762, 0.5771, 0.7071, 0.7071, 0.0, 0.7071, 0.7071, 4.737e-08, 0.7071, 0.7071, 9.08e-08, 0.7071, 0.7071, 5.781e-08, -0.7087, 0.7055, 2.565e-08, 0.0, -0.7071, -0.7071, 0.3015, -0.9045, 0.3015, 0.7071, -0.7071, 0.0, 0.5773, -0.5774, 0.5774, 0.5773, 0.5774, 0.5774, 0.5774, 0.5774, -0.5774, 0.7071, -0.7071, 0.0, 0.9045, -0.3015, 0.3015, 0.7071, 3.188e-06, 0.7071, 0.5773, -0.5774, 0.5774, 0.9045, -0.3015, 0.3015, 0.0, 0.0, 0.0, 0.3015, -0.3015, 0.9046, 0.7071, 3.188e-06, 0.7071, 0.3015, -0.9045, 0.3015, 0.0, -0.7071, -0.7071, 0.5774, -0.5774, -0.5774, 0.5774, -0.5774, 0.5773, 0.3015, -0.9045, 0.3015, 1.0, -2.542e-06, 0.0, 0.9045, -0.3015, 0.3015, 0.7071, -0.7071, 0.0, 0.3015, 0.3015, -0.9045, 0.7071, 2.465e-06, -0.7071, 0.9045, 0.3015, -0.3015, 1.0, -2.542e-06, 0.0, 1.0, -2.542e-06, 0.0, 0.9045, 0.3015, -0.3015, 0.5774, 0.5774, -0.5774, 0.5774, -0.5774, -0.5774, 0.7071, 2.465e-06, -0.7071, 0.5773, 0.5774, -0.5773, 0.7071, 0.7071, 0.0, 0.9045, 0.3015, -0.3015, 0.9045, 0.3015, -0.3015, 0.7071, 0.7071, 0.0, 0.3015, 0.9045, -0.3015, 0.0, 0.0, 0.0, 0.5774, -0.5774, -0.5773, 0.5773, 0.5773, -0.5774, 0.5774, 0.5774, 0.5774, 0.5774, -0.5774, 0.5774, 0.0, 0.0, 0.0, 0.3015, 0.9045, -0.3015, 0.5773, 0.5773, -0.5774, 0.5774, -0.5774, -0.5773, 0.3015, 0.9045, -0.3015, -3.44e-05, 0.7071, 0.7071, 0.5774, 0.5774, 0.5774, 0.5773, 0.5773, -0.5774, -3.44e-05, 0.7071, 0.7071, 0.3015, -0.3015, 0.9046, 0.5774, -0.5774, 0.5774, 0.5774, 0.5774, 0.5774, 0.5774, -0.5774, -0.5774, 0.5774, 0.5774, -0.5774, 0.5774, 0.5774, 0.5774, 0.5774, -0.5774, 0.5774, 0.9045, -0.3015, 0.3015, 1.0, -2.542e-06, 0.0, 0.5774, -0.5774, -0.5774, 0.5774, -0.5774, 0.5774, 0.0, 0.0, 0.0, 0.9045, -0.3015, 0.3015, 0.5774, -0.5774, 0.5774, 0.5774, 0.5774, 0.5774, 0.9045, 0.3015, -0.3015, 0.0, 0.0, 0.0, 0.5774, 0.5774, 0.5774, 0.5774, 0.5774, -0.5774, 0.5774, -0.5774, -0.5774, 0.5774, 0.5774, -0.5774, 0.5773, 0.5773, 0.5774, 0.5774, -0.5774, 0.5773, 0.3015, 0.3015, -0.9045, 1.0, -2.542e-06, 0.0, 0.5773, 0.5773, 0.5774, 0.5774, 0.5774, -0.5774, 1.0, -2.542e-06, 0.0, 0.3015, -0.9045, 0.3015, 0.5774, -0.5774, 0.5773, 0.5773, 0.5773, 0.5774, 0.0, -0.7071, -0.7071, 0.3015, 0.3015, -0.9045, 0.5774, 0.5774, -0.5774, 0.5774, -0.5774, -0.5774, 0.7071, -0.7071, 0.0, 0.9045, -0.3015, 0.3015, 0.7071, 0.0, 0.7071, 0.5774, -0.5773, 0.5773, 0.9045, -0.3015, 0.3015, 1.0, 0.0, 0.0, 0.3015, -0.3015, 0.9045, 0.7071, 0.0, 0.7071, 6.174e-06, -0.7071, -0.7071, 0.3015, 0.3015, -0.9045, 0.5774, 0.5774, -0.5774, 0.5774, -0.5774, -0.5774, 0.3015, -0.9045, 0.3015, 1.0, 0.0, 0.0, 0.9045, -0.3015, 0.3015, 0.7071, -0.7071, 0.0, 0.3015, 0.3015, -0.9045, 0.7071, 0.0, -0.7071, 0.9045, 0.3015, -0.3015, 1.0, 0.0, 0.0, 0.9045, -0.3015, 0.3015, 1.0, 0.0, 0.0, 0.5774, -0.5774, -0.5774, 0.5774, -0.5774, 0.5774, 0.7071, 0.0, -0.7071, 0.5774, 0.5773, -0.5773, 0.7071, 0.7071, 0.0, 0.9045, 0.3015, -0.3015, 0.9045, 0.3015, -0.3015, 0.7071, 0.7071, 0.0, 0.3015, 0.9045, -0.3015, 1.0, 0.0, 0.0, 0.5774, -0.5774, -0.5774, 0.5774, 0.5774, -0.5774, 0.5774, 0.5774, 0.5774, 0.5774, -0.5774, 0.5774, 0.3015, 0.3015, -0.9045, 1.0, 0.0, 0.0, 0.5774, 0.5774, 0.5774, 0.5774, 0.5774, -0.5774, 0.3015, -0.9045, 0.3015, 6.174e-06, -0.7071, -0.7071, 0.5774, -0.5774, -0.5774, 0.5774, -0.5774, 0.5774, 1.0, 0.0, 0.0, 0.3015, -0.9045, 0.3015, 0.5774, -0.5774, 0.5774, 0.5774, 0.5774, 0.5774, 0.5774, -0.5774, -0.5774, 0.5774, 0.5774, -0.5774, 0.5774, 0.5774, 0.5774, 0.5774, -0.5774, 0.5774, 1.0, 0.0, 0.0, 0.9045, -0.3015, 0.3015, 0.5774, -0.5774, 0.5774, 0.5774, 0.5774, 0.5774, 0.9045, 0.3015, -0.3015, 1.0, 0.0, 0.0, 0.5774, 0.5774, 0.5774, 0.5774, 0.5774, -0.5774, 1.0, 0.0, 0.0, 0.9045, 0.3015, -0.3015, 0.5774, 0.5774, -0.5774, 0.5774, -0.5774, -0.5774, 0.5774, -0.5774, -0.5774, 0.5774, 0.5774, -0.5774, 0.5774, 0.5774, 0.5774, 0.5774, -0.5774, 0.5774, 6.174e-06, 0.7071, 0.7071, 0.3015, -0.3015, 0.9045, 0.5774, -0.5774, 0.5774, 0.5774, 0.5774, 0.5774, 0.3015, 0.9045, -0.3015, 6.174e-06, 0.7071, 0.7071, 0.5774, 0.5774, 0.5774, 0.5774, 0.5774, -0.5774, 0.3015, -0.3015, 0.9045, 1.0, 0.0, 0.0, 0.5774, -0.5774, -0.5774, 0.5774, -0.5774, 0.5774])] * 3)])

# ---- objects
ob_cube = bpy.data.objects.new('Cube', me_cube_001)

# ---- transforms, parenting, visibility, modifiers, constraints
ob_cube.location = (0.0, 0.0, 0.0)
ob_cube.rotation_euler = (1.571, -0.0, 0.0)

# ---- collection membership
scene.collection.objects.link(ob_cube)

# ---- scene / render settings (as saved in the file)
scene.frame_start = 1; scene.frame_end = 250; scene.frame_set(1)
scene.render.engine = 'BLENDER_EEVEE_NEXT'
bpy.context.view_layer.update()

# ---- added for rendering (the .blend has no active camera and no usable light): camera, sun
cam_auto = bpy.data.cameras.new('AutoCamera')
cam_auto.lens = 50.0
cam_auto.sensor_width = 36.0
cam_auto.clip_end = 1000.0
ob_auto_camera = bpy.data.objects.new('AutoCamera', cam_auto)
scene.collection.objects.link(ob_auto_camera)
ob_auto_camera.location = (56.6073, -45.8938, 37.4504)
ob_auto_camera.rotation_euler = (1.09748, -7.21219e-08, 0.694738)
scene.camera = ob_auto_camera
light_auto_sun = bpy.data.lights.new('AutoSun', 'SUN')
light_auto_sun.energy = 3.0
light_auto_sun.angle = 0.0523599
ob_auto_sun = bpy.data.objects.new('AutoSun', light_auto_sun)
scene.collection.objects.link(ob_auto_sun)
ob_auto_sun.rotation_euler = (0.872665, 0.174533, 0.523599)
bpy.context.view_layer.update()
